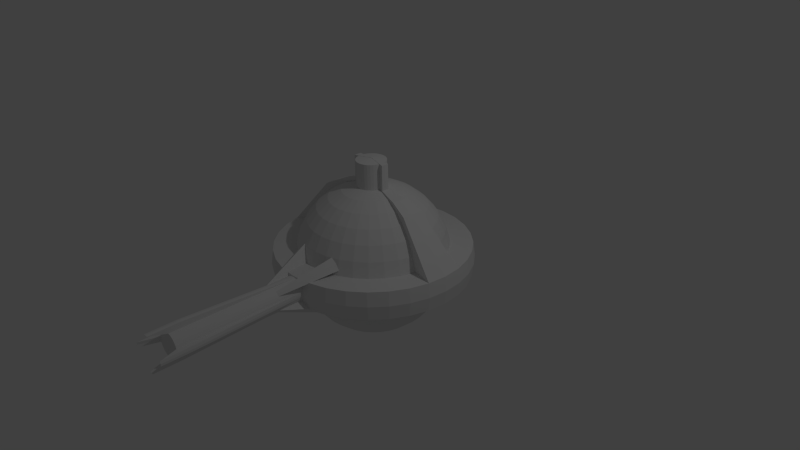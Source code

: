 # Source: ZakadualBasicCannon.blend  (saved by Blender 2.76.0; exported with 4.5.12 LTS)
import bpy
from mathutils import Matrix  # noqa: F401  (used for matrix-valued properties, if any)

bpy.ops.wm.read_factory_settings(use_empty=True)
scene = bpy.context.scene
scene.name = 'Scene'

# ---- collections
col_collection_1 = bpy.data.collections.new('Collection 1'); scene.collection.children.link(col_collection_1)

# ---- world
world_world = bpy.data.worlds.new('World'); scene.world = world_world
world_world.color = (0.05088, 0.05088, 0.05088)
world_world.use_sun_shadow = False
world_world.sun_shadow_jitter_overblur = 0.0
world_world.cycles.sampling_method = 'MANUAL'
world_world.cycles.sample_map_resolution = 256

# ---- cameras
cam_camera = bpy.data.cameras.new('Camera')
cam_camera.clip_end = 100.0
cam_camera.lens = 35.0
cam_camera.sensor_width = 32.0
cam_camera.sensor_height = 18.0
cam_camera.ortho_scale = 7.314
cam_camera.dof.focus_distance = 0.0
cam_camera.dof.aperture_fstop = 128.0

# ---- lights
light_lamp = bpy.data.lights.new('Lamp', 'POINT')
light_lamp.transmission_factor = 0.0
light_lamp.cutoff_distance = 30.0
light_lamp.energy = 100.0
light_lamp.shadow_buffer_clip_start = 1.001
light_lamp.shadow_soft_size = 0.1
light_lamp.shadow_maximum_resolution = 0.006
light_lamp.use_absolute_resolution = True
light_lamp.cycles.use_multiple_importance_sampling = False

# ---- meshes
me_sphere = bpy.data.meshes.new('Sphere')
me_sphere.from_pydata([(-0.1951, 0.0, 0.9808), (-0.3827, 0.0, 0.9239), (-0.5556, 0.0, 0.8315), (-0.7071, 0.0, 0.7071), (-0.8315, 0.0, 0.5556), (-0.9239, 0.0, 0.3827), (-0.9808, 0.0, 0.1951), (-0.9808, 0.0, -0.1951), (-0.9239, 0.0, -0.3827), (-0.8315, 0.0, -0.5556), (-0.7071, 0.0, -0.7071), (-0.5556, 0.0, -0.8315), (-0.3827, 0.0, -0.9239), (-0.1951, 0.0, -0.9808), (-0.1913, 0.03806, 0.9808), (-0.3753, 0.07466, 0.9239), (-0.5449, 0.1084, 0.8315), (-0.6935, 0.1379, 0.7071), (-0.8155, 0.1622, 0.5556), (-0.9061, 0.1802, 0.3827), (-0.9619, 0.1913, 0.1951), (-0.9619, 0.1913, -0.1951), (-0.9061, 0.1802, -0.3827), (-0.8155, 0.1622, -0.5556), (-0.6935, 0.1379, -0.7071), (-0.5449, 0.1084, -0.8315), (-0.3753, 0.07466, -0.9239), (-0.1913, 0.03806, -0.9808), (-0.1802, 0.07466, 0.9808), (-0.3536, 0.1464, 0.9239), (-0.5133, 0.2126, 0.8315), (-0.6533, 0.2706, 0.7071), (-0.7682, 0.3182, 0.5556), (-0.8536, 0.3536, 0.3827), (-0.9061, 0.3753, 0.1951), (-0.9061, 0.3753, -0.1951), (-0.8536, 0.3536, -0.3827), (-0.7682, 0.3182, -0.5556), (-0.6533, 0.2706, -0.7071), (-0.5133, 0.2126, -0.8315), (-0.3536, 0.1464, -0.9239), (-0.1802, 0.07466, -0.9808), (-0.1622, 0.1084, 0.9808), (-0.3182, 0.2126, 0.9239), (-0.4619, 0.3087, 0.8315), (-0.5879, 0.3928, 0.7071), (-0.6913, 0.4619, 0.5556), (-0.7682, 0.5133, 0.3827), (-0.8155, 0.5449, 0.1951), (-0.8155, 0.5449, -0.1951), (-0.7682, 0.5133, -0.3827), (-0.6913, 0.4619, -0.5556), (-0.5879, 0.3928, -0.7071), (-0.4619, 0.3087, -0.8315), (-0.3182, 0.2126, -0.9239), (-0.1622, 0.1084, -0.9808), (-0.1379, 0.1379, 0.9808), (-0.2706, 0.2706, 0.9239), (-0.3928, 0.3928, 0.8315), (-0.5, 0.5, 0.7071), (-0.5879, 0.5879, 0.5556), (-0.6533, 0.6533, 0.3827), (-0.6935, 0.6935, 0.1951), (-0.6935, 0.6935, -0.1951), (-0.6533, 0.6533, -0.3827), (-0.5879, 0.5879, -0.5556), (-0.5, 0.5, -0.7071), (-0.3928, 0.3928, -0.8315), (-0.2706, 0.2706, -0.9239), (-0.1379, 0.1379, -0.9808), (-0.1084, 0.1622, 0.9808), (-0.2126, 0.3182, 0.9239), (-0.3087, 0.4619, 0.8315), (-0.3928, 0.5879, 0.7071), (-0.4619, 0.6913, 0.5556), (-0.5133, 0.7682, 0.3827), (-0.5449, 0.8155, 0.1951), (-0.5449, 0.8155, -0.1951), (-0.5133, 0.7682, -0.3827), (-0.4619, 0.6913, -0.5556), (-0.3928, 0.5879, -0.7071), (-0.3087, 0.4619, -0.8315), (-0.2126, 0.3182, -0.9239), (-0.1084, 0.1622, -0.9808), (-0.07466, 0.1802, 0.9808), (-0.1464, 0.3536, 0.9239), (-0.2126, 0.5133, 0.8315), (-0.2706, 0.6533, 0.7071), (-0.3182, 0.7682, 0.5556), (-0.3536, 0.8536, 0.3827), (-0.3753, 0.9061, 0.1951), (-0.3753, 0.9061, -0.1951), (-0.3536, 0.8536, -0.3827), (-0.3182, 0.7682, -0.5556), (-0.2706, 0.6533, -0.7071), (-0.2126, 0.5133, -0.8315), (-0.1464, 0.3536, -0.9239), (-0.07466, 0.1802, -0.9808), (-0.03806, 0.1913, 0.9808), (-0.07466, 0.3753, 0.9239), (-0.1084, 0.5449, 0.8315), (-0.1379, 0.6935, 0.7071), (-0.1622, 0.8155, 0.5556), (-0.1802, 0.9061, 0.3827), (-0.1913, 0.9619, 0.1951), (-0.1913, 0.9619, -0.1951), (-0.1802, 0.9061, -0.3827), (-0.1622, 0.8155, -0.5556), (-0.1379, 0.6935, -0.7071), (-0.1084, 0.5449, -0.8315), (-0.07466, 0.3753, -0.9239), (-0.03806, 0.1913, -0.9808), (3.266e-07, 0.1951, 0.9808), (3.192e-07, 0.3827, 0.9239), (3.117e-07, 0.5556, 0.8315), (3.192e-07, 0.7071, 0.7071), (3.341e-07, 0.8315, 0.5556), (2.745e-07, 0.9239, 0.3827), (3.937e-07, 0.9808, 0.1951), (3.937e-07, 0.9808, -0.1951), (2.298e-07, 0.9239, -0.3827), (3.341e-07, 0.8315, -0.5556), (3.192e-07, 0.7071, -0.7071), (3.415e-07, 0.5556, -0.8315), (3.043e-07, 0.3827, -0.9239), (3.08e-07, 0.1951, -0.9808), (0.03806, 0.1913, 0.9808), (0.07466, 0.3753, 0.9239), (0.1084, 0.5449, 0.8315), (0.138, 0.6935, 0.7071), (0.1622, 0.8155, 0.5556), (0.1802, 0.9061, 0.3827), (0.1913, 0.9619, 0.1951), (0.1913, 0.9619, -0.1951), (0.1802, 0.9061, -0.3827), (0.1622, 0.8155, -0.5556), (0.138, 0.6935, -0.7071), (0.1084, 0.5449, -0.8315), (0.07466, 0.3753, -0.9239), (0.03806, 0.1913, -0.9808), (0.07466, 0.1802, 0.9808), (0.1464, 0.3536, 0.9239), (0.2126, 0.5133, 0.8315), (0.2706, 0.6533, 0.7071), (0.3182, 0.7682, 0.5556), (0.3536, 0.8536, 0.3827), (0.3753, 0.9061, 0.1951), (0.3753, 0.9061, -0.1951), (0.3536, 0.8536, -0.3827), (0.3182, 0.7682, -0.5556), (0.2706, 0.6533, -0.7071), (0.2126, 0.5133, -0.8315), (0.1464, 0.3536, -0.9239), (0.07466, 0.1802, -0.9808), (0.1084, 0.1622, 0.9808), (0.2126, 0.3182, 0.9239), (0.3087, 0.4619, 0.8315), (0.3928, 0.5879, 0.7071), (0.4619, 0.6913, 0.5556), (0.5133, 0.7682, 0.3827), (0.5449, 0.8155, 0.1951), (0.5449, 0.8155, -0.1951), (0.5133, 0.7682, -0.3827), (0.4619, 0.6913, -0.5556), (0.3928, 0.5879, -0.7071), (0.3087, 0.4619, -0.8315), (0.2126, 0.3182, -0.9239), (0.1084, 0.1622, -0.9808), (0.138, 0.1379, 0.9808), (0.2706, 0.2706, 0.9239), (0.3928, 0.3928, 0.8315), (0.5, 0.5, 0.7071), (0.5879, 0.5879, 0.5556), (0.6533, 0.6533, 0.3827), (0.6935, 0.6935, 0.1951), (0.6935, 0.6935, -0.1951), (0.6533, 0.6533, -0.3827), (0.5879, 0.5879, -0.5556), (0.5, 0.5, -0.7071), (0.3928, 0.3928, -0.8315), (0.2706, 0.2706, -0.9239), (0.138, 0.1379, -0.9808), (0.1622, 0.1084, 0.9808), (0.3182, 0.2126, 0.9239), (0.4619, 0.3087, 0.8315), (0.5879, 0.3928, 0.7071), (0.6913, 0.4619, 0.5556), (0.7682, 0.5133, 0.3827), (0.8155, 0.5449, 0.1951), (0.8155, 0.5449, -0.1951), (0.7682, 0.5133, -0.3827), (0.6913, 0.4619, -0.5556), (0.5879, 0.3928, -0.7071), (0.4619, 0.3087, -0.8315), (0.3182, 0.2126, -0.9239), (0.1622, 0.1084, -0.9808), (0.1802, 0.07466, 0.9808), (0.3536, 0.1464, 0.9239), (0.5133, 0.2126, 0.8315), (0.6533, 0.2706, 0.7071), (0.7682, 0.3182, 0.5556), (0.8536, 0.3536, 0.3827), (0.9061, 0.3753, 0.1951), (0.9061, 0.3753, -0.1951), (0.8536, 0.3536, -0.3827), (0.7682, 0.3182, -0.5556), (0.6533, 0.2706, -0.7071), (0.5133, 0.2126, -0.8315), (0.3536, 0.1464, -0.9239), (0.1802, 0.07466, -0.9808), (0.1913, 0.03806, 0.9808), (0.3753, 0.07466, 0.9239), (0.5449, 0.1084, 0.8315), (0.6935, 0.1379, 0.7071), (0.8155, 0.1622, 0.5556), (0.9061, 0.1802, 0.3827), (0.9619, 0.1913, 0.1951), (0.9619, 0.1913, -0.1951), (0.9061, 0.1802, -0.3827), (0.8155, 0.1622, -0.5556), (0.6935, 0.1379, -0.7071), (0.5449, 0.1084, -0.8315), (0.3753, 0.07466, -0.9239), (0.1913, 0.03806, -0.9808), (0.1951, -7.212e-09, 0.9808), (0.3827, 4.122e-08, 0.9239), (0.5556, 2.632e-08, 0.8315), (0.7071, -2.584e-08, 0.7071), (0.8315, -8.544e-08, 0.5556), (0.9239, 6.357e-08, 0.3827), (0.9808, -8.544e-08, 0.1951), (0.9808, -8.544e-08, -0.1951), (0.9239, 6.357e-08, -0.3827), (0.8315, -8.544e-08, -0.5556), (0.7071, -2.584e-08, -0.7071), (0.5556, -1.094e-08, -0.8315), (0.3827, 3.964e-09, -0.9239), (0.1951, 3.964e-09, -0.9808), (0.1913, -0.03806, 0.9808), (0.3753, -0.07466, 0.9239), (0.5449, -0.1084, 0.8315), (0.6935, -0.1379, 0.7071), (0.8155, -0.1622, 0.5556), (0.9061, -0.1802, 0.3827), (0.9619, -0.1913, 0.1951), (0.9619, -0.1913, -0.1951), (0.9061, -0.1802, -0.3827), (0.8155, -0.1622, -0.5556), (0.6935, -0.1379, -0.7071), (0.5449, -0.1084, -0.8315), (0.3753, -0.07466, -0.9239), (0.1913, -0.03806, -0.9808), (0.1802, -0.07466, 0.9808), (0.3536, -0.1464, 0.9239), (0.5133, -0.2126, 0.8315), (0.6533, -0.2706, 0.7071), (0.7682, -0.3182, 0.5556), (0.8536, -0.3536, 0.3827), (0.9061, -0.3753, 0.1951), (0.9061, -0.3753, -0.1951), (0.8536, -0.3536, -0.3827), (0.7682, -0.3182, -0.5556), (0.6533, -0.2706, -0.7071), (0.5133, -0.2126, -0.8315), (0.3536, -0.1464, -0.9239), (0.1802, -0.07466, -0.9808), (0.1622, -0.1084, 0.9808), (0.3182, -0.2126, 0.9239), (0.4619, -0.3087, 0.8315), (0.5879, -0.3928, 0.7071), (0.6913, -0.4619, 0.5556), (0.7682, -0.5133, 0.3827), (0.8155, -0.5449, 0.1951), (0.8155, -0.5449, -0.1951), (0.7682, -0.5133, -0.3827), (0.6913, -0.4619, -0.5556), (0.5879, -0.3928, -0.7071), (0.4619, -0.3087, -0.8315), (0.3182, -0.2126, -0.9239), (0.1622, -0.1084, -0.9808), (0.138, -0.1379, 0.9808), (0.2706, -0.2706, 0.9239), (0.3928, -0.3928, 0.8315), (0.5, -0.5, 0.7071), (0.5879, -0.5879, 0.5556), (0.6533, -0.6533, 0.3827), (0.6935, -0.6935, 0.1951), (0.6935, -0.6935, -0.1951), (0.6533, -0.6533, -0.3827), (0.5879, -0.5879, -0.5556), (0.5, -0.5, -0.7071), (0.3928, -0.3928, -0.8315), (0.2706, -0.2706, -0.9239), (0.1379, -0.1379, -0.9808), (0.1084, -0.1622, 0.9808), (0.2126, -0.3182, 0.9239), (0.3087, -0.4619, 0.8315), (0.3928, -0.5879, 0.7071), (0.4619, -0.6913, 0.5556), (0.5133, -0.7682, 0.3827), (0.5449, -0.8155, 0.1951), (0.5449, -0.8155, -0.1951), (0.5133, -0.7682, -0.3827), (0.4619, -0.6913, -0.5556), (0.3928, -0.5879, -0.7071), (0.3087, -0.4619, -0.8315), (0.2126, -0.3182, -0.9239), (0.1084, -0.1622, -0.9808), (3.258e-07, 0.0, -1.0), (0.07466, -0.1802, 0.9808), (0.1464, -0.3536, 0.9239), (0.2126, -0.5133, 0.8315), (0.2706, -0.6533, 0.7071), (0.3182, -0.7682, 0.5556), (0.3536, -0.8536, 0.3827), (0.3753, -0.9061, 0.1951), (0.3753, -0.9061, -0.1951), (0.3536, -0.8536, -0.3827), (0.3182, -0.7682, -0.5556), (0.2706, -0.6533, -0.7071), (0.2126, -0.5133, -0.8315), (0.1464, -0.3536, -0.9239), (0.07466, -0.1802, -0.9808), (0.03806, -0.1913, 0.9808), (0.07466, -0.3753, 0.9239), (0.1084, -0.5449, 0.8315), (0.1379, -0.6935, 0.7071), (0.1622, -0.8155, 0.5556), (0.1802, -0.9061, 0.3827), (0.1913, -0.9619, 0.1951), (0.1913, -0.9619, -0.1951), (0.1802, -0.9061, -0.3827), (0.1622, -0.8155, -0.5556), (0.1379, -0.6935, -0.7071), (0.1084, -0.5449, -0.8315), (0.07466, -0.3753, -0.9239), (0.03806, -0.1913, -0.9808), (3.117e-07, -0.1951, 0.9808), (2.819e-07, -0.3827, 0.9239), (2.819e-07, -0.5556, 0.8315), (1.851e-07, -0.7071, 0.7071), (1.404e-07, -0.8315, 0.5556), (3.192e-07, -0.9239, 0.3827), (9.567e-08, -0.9808, 0.1951), (9.567e-08, -0.9808, -0.1951), (3.192e-07, -0.9239, -0.3827), (1.404e-07, -0.8315, -0.5556), (1.851e-07, -0.7071, -0.7071), (2.596e-07, -0.5556, -0.8315), (2.521e-07, -0.3827, -0.9239), (3.155e-07, -0.1951, -0.9808), (-0.03806, -0.1913, 0.9808), (-0.07466, -0.3753, 0.9239), (-0.1084, -0.5449, 0.8315), (-0.1379, -0.6935, 0.7071), (-0.1622, -0.8155, 0.5556), (-0.1802, -0.9061, 0.3827), (-0.1913, -0.9619, 0.1951), (-0.1913, -0.9619, -0.1951), (-0.1802, -0.9061, -0.3827), (-0.1622, -0.8155, -0.5556), (-0.1379, -0.6935, -0.7071), (-0.1084, -0.5449, -0.8315), (-0.07466, -0.3753, -0.9239), (-0.03806, -0.1913, -0.9808), (-0.07466, -0.1802, 0.9808), (-0.1464, -0.3536, 0.9239), (-0.2126, -0.5133, 0.8315), (-0.2706, -0.6533, 0.7071), (-0.3182, -0.7682, 0.5556), (-0.3536, -0.8536, 0.3827), (-0.3753, -0.9061, 0.1951), (-0.3753, -0.9061, -0.1951), (-0.3536, -0.8536, -0.3827), (-0.3182, -0.7682, -0.5556), (-0.2706, -0.6533, -0.7071), (-0.2126, -0.5133, -0.8315), (-0.1464, -0.3536, -0.9239), (-0.07466, -0.1802, -0.9808), (-0.1084, -0.1622, 0.9808), (-0.2126, -0.3182, 0.9239), (-0.3087, -0.4619, 0.8315), (-0.3928, -0.5879, 0.7071), (-0.4619, -0.6913, 0.5556), (-0.5133, -0.7682, 0.3827), (-0.5449, -0.8155, 0.1951), (-0.5449, -0.8155, -0.1951), (-0.5133, -0.7682, -0.3827), (-0.4619, -0.6913, -0.5556), (-0.3928, -0.5879, -0.7071), (-0.3087, -0.4619, -0.8315), (-0.2126, -0.3182, -0.9239), (-0.1084, -0.1622, -0.9808), (-0.1379, -0.1379, 0.9808), (-0.2706, -0.2706, 0.9239), (-0.3928, -0.3928, 0.8315), (-0.5, -0.5, 0.7071), (-0.5879, -0.5879, 0.5556), (-0.6533, -0.6533, 0.3827), (-0.6935, -0.6935, 0.1951), (-0.6935, -0.6935, -0.1951), (-0.6533, -0.6533, -0.3827), (-0.5879, -0.5879, -0.5556), (-0.5, -0.5, -0.7071), (-0.3928, -0.3928, -0.8315), (-0.2706, -0.2706, -0.9239), (-0.1379, -0.1379, -0.9808), (-0.1622, -0.1084, 0.9808), (-0.3182, -0.2126, 0.9239), (-0.4619, -0.3087, 0.8315), (-0.5879, -0.3928, 0.7071), (-0.6913, -0.4619, 0.5556), (-0.7682, -0.5133, 0.3827), (-0.8155, -0.5449, 0.1951), (-0.8155, -0.5449, -0.1951), (-0.7682, -0.5133, -0.3827), (-0.6913, -0.4619, -0.5556), (-0.5879, -0.3928, -0.7071), (-0.4619, -0.3087, -0.8315), (-0.3182, -0.2126, -0.9239), (-0.1622, -0.1084, -0.9808), (2.48e-08, -1.247e-07, 1.0), (-0.1802, -0.07466, 0.9808), (-0.3536, -0.1464, 0.9239), (-0.5133, -0.2126, 0.8315), (-0.6533, -0.2706, 0.7071), (-0.7682, -0.3182, 0.5556), (-0.8536, -0.3536, 0.3827), (-0.9061, -0.3753, 0.1951), (-0.9061, -0.3753, -0.1951), (-0.8536, -0.3536, -0.3827), (-0.7682, -0.3182, -0.5556), (-0.6533, -0.2706, -0.7071), (-0.5133, -0.2126, -0.8315), (-0.3536, -0.1464, -0.9239), (-0.1802, -0.07466, -0.9808), (-0.1913, -0.03806, 0.9808), (-0.3753, -0.07466, 0.9239), (-0.5449, -0.1084, 0.8315), (-0.6935, -0.1379, 0.7071), (-0.8155, -0.1622, 0.5556), (-0.9061, -0.1802, 0.3827), (-0.9619, -0.1913, 0.1951), (-0.9619, -0.1913, -0.1951), (-0.9061, -0.1802, -0.3827), (-0.8155, -0.1622, -0.5556), (-0.6935, -0.1379, -0.7071), (-0.5449, -0.1084, -0.8315), (-0.3753, -0.07466, -0.9239), (-0.1913, -0.03806, -0.9808), (-1.274, -2.599e-08, 0.1864), (-1.299, -2.599e-08, 8.268e-08), (-1.274, -2.599e-08, -0.1864), (-1.25, 0.2486, 0.1864), (-1.274, 0.2534, 8.268e-08), (-1.25, 0.2486, -0.1864), (-1.177, 0.4876, 0.1864), (-1.2, 0.4971, 8.268e-08), (-1.177, 0.4876, -0.1864), (-1.059, 0.7078, 0.1864), (-1.08, 0.7217, 8.268e-08), (-1.059, 0.7078, -0.1864), (-0.9009, 0.9009, 0.1864), (-0.9185, 0.9185, 8.268e-08), (-0.9009, 0.9009, -0.1864), (-0.7078, 1.059, 0.1864), (-0.7217, 1.08, 8.268e-08), (-0.7078, 1.059, -0.1864), (-0.4876, 1.177, 0.1864), (-0.4971, 1.2, 8.268e-08), (-0.4876, 1.177, -0.1864), (-0.2486, 1.25, 0.1864), (-0.2534, 1.274, 8.268e-08), (-0.2486, 1.25, -0.1864), (3.784e-07, 1.274, 0.1864), (3.59e-07, 1.299, 8.268e-08), (3.784e-07, 1.274, -0.1864), (0.2486, 1.25, 0.1864), (0.2534, 1.274, 8.268e-08), (0.2486, 1.25, -0.1864), (0.4876, 1.177, 0.1864), (0.4971, 1.2, 8.268e-08), (0.4876, 1.177, -0.1864), (0.7078, 1.059, 0.1864), (0.7217, 1.08, 8.268e-08), (0.7078, 1.059, -0.1864), (0.9009, 0.9009, 0.1864), (0.9185, 0.9185, 8.268e-08), (0.9009, 0.9009, -0.1864), (1.059, 0.7078, 0.1864), (1.08, 0.7217, 8.268e-08), (1.059, 0.7078, -0.1864), (1.177, 0.4876, 0.1864), (1.2, 0.4971, 8.268e-08), (1.177, 0.4876, -0.1864), (1.25, 0.2486, 0.1864), (1.274, 0.2534, 8.268e-08), (1.25, 0.2486, -0.1864), (1.274, -1.37e-07, 0.1864), (1.299, -1.563e-07, 8.268e-08), (1.274, -1.37e-07, -0.1864), (1.25, -0.2486, 0.1864), (1.274, -0.2534, 8.268e-08), (1.25, -0.2486, -0.1864), (1.177, -0.4876, 0.1864), (1.2, -0.4971, 8.268e-08), (1.177, -0.4876, -0.1864), (1.059, -0.7078, 0.1864), (1.08, -0.7217, 8.268e-08), (1.059, -0.7078, -0.1864), (0.9009, -0.9009, 0.1864), (0.9185, -0.9185, 8.268e-08), (0.9009, -0.9009, -0.1864), (0.7078, -1.059, 0.1864), (0.7217, -1.08, 8.268e-08), (0.7078, -1.059, -0.1864), (0.4876, -1.177, 0.1864), (0.4971, -1.2, 8.268e-08), (0.4876, -1.177, -0.1864), (0.2486, -1.25, 0.1864), (0.2534, -1.274, 8.268e-08), (0.2486, -1.25, -0.1864), (-8.751e-09, -1.274, 0.1864), (4.932e-08, -1.299, 8.268e-08), (-8.751e-09, -1.274, -0.1864), (-0.2486, -1.25, 0.1864), (-0.2534, -1.274, 8.268e-08), (-0.2486, -1.25, -0.1864), (-0.4876, -1.177, 0.1864), (-0.4971, -1.2, 8.268e-08), (-0.4876, -1.177, -0.1864), (-0.7078, -1.059, 0.1864), (-0.7217, -1.08, 8.268e-08), (-0.7078, -1.059, -0.1864), (-0.9009, -0.9009, 0.1864), (-0.9185, -0.9185, 8.268e-08), (-0.9009, -0.9009, -0.1864), (-1.059, -0.7078, 0.1864), (-1.08, -0.7217, 8.268e-08), (-1.059, -0.7078, -0.1864), (-1.177, -0.4876, 0.1864), (-1.2, -0.4971, 8.268e-08), (-1.177, -0.4876, -0.1864), (-1.25, -0.2486, 0.1864), (-1.274, -0.2534, 8.268e-08), (-1.25, -0.2486, -0.1864), (7.378e-08, -1.261, -0.1632), (0.03308, -1.6, -0.1613), (0.03308, -1.261, -0.16), (0.06489, -1.6, -0.1517), (0.06489, -1.261, -0.1503), (0.0942, -1.6, -0.136), (0.0942, -1.261, -0.1346), (0.1199, -1.6, -0.1149), (0.1199, -1.261, -0.1136), (0.141, -1.601, -0.08923), (0.141, -1.261, -0.08787), (0.1566, -1.601, -0.05991), (0.1566, -1.262, -0.05856), (0.1663, -1.601, -0.02811), (0.1663, -1.262, -0.02675), (0.1696, -1.262, 0.006329), (0.1663, -1.601, 0.03805), (0.1663, -1.262, 0.03941), (0.1566, -1.601, 0.06986), (0.1566, -1.262, 0.07121), (0.141, -1.601, 0.09917), (0.141, -1.262, 0.1005), (0.1199, -1.601, 0.1249), (0.1199, -1.262, 0.1262), (0.0942, -1.602, 0.1459), (0.0942, -1.262, 0.1473), (0.06489, -1.602, 0.1616), (0.06489, -1.262, 0.163), (0.03308, -1.602, 0.1713), (0.03308, -1.263, 0.1726), (1.853e-08, -1.263, 0.1759), (-0.03308, -1.602, 0.1713), (-0.03308, -1.263, 0.1726), (-0.06489, -1.602, 0.1616), (-0.06489, -1.262, 0.163), (-0.0942, -1.602, 0.1459), (-0.0942, -1.262, 0.1473), (-0.1199, -1.601, 0.1249), (-0.1199, -1.262, 0.1262), (-0.141, -1.601, 0.09917), (-0.141, -1.262, 0.1005), (-0.1566, -1.601, 0.06986), (-0.1566, -1.262, 0.07121), (-0.1663, -1.601, 0.03805), (-0.1663, -1.262, 0.03941), (-0.1696, -1.262, 0.006328), (-0.1663, -1.601, -0.02811), (-0.1663, -1.262, -0.02675), (-0.1566, -1.601, -0.05991), (-0.1566, -1.262, -0.05856), (-0.141, -1.601, -0.08923), (-0.141, -1.261, -0.08787), (-0.1199, -1.6, -0.1149), (-0.1199, -1.261, -0.1136), (-0.0942, -1.6, -0.136), (-0.0942, -1.261, -0.1346), (-0.06489, -1.6, -0.1517), (-0.06489, -1.261, -0.1503), (-0.03308, -1.6, -0.1613), (-0.03308, -1.261, -0.16), (7.523e-08, -2.964, -0.1675), (0.03308, -2.964, -0.1643), (0.06489, -2.964, -0.1546), (0.0942, -2.964, -0.1389), (0.1199, -2.964, -0.1179), (0.141, -2.964, -0.09216), (0.1566, -2.964, -0.06285), (0.1663, -2.964, -0.03104), (0.1696, -2.965, 0.00204), (0.1663, -2.965, 0.03512), (0.1566, -2.965, 0.06692), (0.141, -2.965, 0.09624), (0.1199, -2.965, 0.1219), (0.0942, -2.965, 0.143), (0.06489, -2.965, 0.1587), (0.03308, -2.965, 0.1683), (1.998e-08, -2.965, 0.1716), (-0.03308, -2.965, 0.1683), (-0.06489, -2.965, 0.1587), (-0.0942, -2.965, 0.143), (-0.1199, -2.965, 0.1219), (-0.141, -2.965, 0.09624), (-0.1566, -2.965, 0.06692), (-0.1663, -2.965, 0.03512), (-0.1696, -2.965, 0.002039), (-0.1663, -2.964, -0.03104), (-0.1566, -2.964, -0.06285), (-0.141, -2.964, -0.09216), (-0.1199, -2.964, -0.1179), (-0.0942, -2.964, -0.1389), (-0.06489, -2.964, -0.1546), (-0.03308, -2.964, -0.1643), (-0.5506, 0.1095, 0.8231), (-0.5614, 9.551e-09, 0.8231), (-0.7292, -5.322e-09, 0.8182), (-0.7152, 0.1423, 0.8182), (0.5614, -3.935e-08, 0.8231), (0.5506, 0.1095, 0.8231), (0.5506, -0.1095, 0.8231), (-0.5506, -0.1095, 0.8231), (-0.7152, -0.1423, 0.8182), (0.7292, -6.885e-08, 0.8182), (0.7152, -0.1423, 0.8182), (0.7152, 0.1423, 0.8182), (-0.3764, 0.07488, 0.9251), (-0.3838, 4.166e-09, 0.9251), (-0.4986, -6.002e-09, 0.9217), (-0.489, 0.09727, 0.9217), (0.3838, -2.927e-08, 0.9251), (0.3764, 0.07488, 0.9251), (0.3764, -0.07488, 0.9251), (-0.3764, -0.07488, 0.9251), (-0.489, -0.09727, 0.9217), (0.4986, -4.944e-08, 0.9217), (0.489, -0.09727, 0.9217), (0.489, 0.09727, 0.9217), (-0.192, 0.03819, 0.9815), (-0.1958, 3.953e-09, 0.9815), (-0.2543, -1.233e-09, 0.9797), (-0.2494, 0.04961, 0.9797), (0.1958, -1.31e-08, 0.9815), (0.192, 0.03819, 0.9815), (0.192, -0.03819, 0.9815), (-0.192, -0.03819, 0.9815), (-0.2494, -0.04961, 0.9797), (0.2543, -2.339e-08, 0.9797), (0.2494, -0.04961, 0.9797), (0.2494, 0.04961, 0.9797), (-0.0221, 0.004396, 0.9989), (-0.02253, 7.597e-09, 0.9989), (-0.02927, 7.001e-09, 0.9987), (-0.02871, 0.00571, 0.9987), (0.02253, 5.635e-09, 0.9989), (0.0221, 0.004396, 0.9989), (0.0221, -0.004396, 0.9989), (-0.0221, -0.004396, 0.9989), (-0.02871, -0.00571, 0.9987), (0.02927, 4.451e-09, 0.9987), (0.02871, -0.00571, 0.9987), (0.02871, 0.00571, 0.9987), (-0.0009395, 0.0001869, 1.0), (-0.0009579, 7.971e-09, 1.0), (-0.001244, 7.945e-09, 1.0), (-0.00122, 0.0002428, 1.0), (0.0009583, 7.887e-09, 1.0), (0.0009399, 0.0001869, 1.0), (0.0009399, -0.0001869, 1.0), (-0.0009395, -0.0001869, 1.0), (-0.00122, -0.0002428, 1.0), (0.001245, 7.837e-09, 1.0), (0.001221, -0.0002428, 1.0), (0.001221, 0.0002428, 1.0), (-0.1913, 0.03806, 1.314), (-0.1802, 0.07466, 1.314), (-0.1622, 0.1084, 1.314), (-0.1379, 0.1379, 1.314), (-0.1084, 0.1622, 1.314), (-0.07466, 0.1802, 1.314), (-0.03806, 0.1913, 1.314), (3.246e-07, 0.1951, 1.314), (0.03806, 0.1913, 1.314), (0.07466, 0.1802, 1.314), (0.1084, 0.1622, 1.314), (0.138, 0.1379, 1.314), (0.1622, 0.1084, 1.314), (0.1802, 0.07466, 1.314), (0.1913, 0.03806, 1.314), (0.1802, -0.07466, 1.314), (0.1913, -0.03806, 1.314), (0.1622, -0.1084, 1.314), (0.138, -0.1379, 1.314), (0.1084, -0.1622, 1.314), (0.07466, -0.1802, 1.314), (0.03806, -0.1913, 1.314), (3.097e-07, -0.1951, 1.314), (-0.03806, -0.1913, 1.314), (-0.07466, -0.1802, 1.314), (-0.1084, -0.1622, 1.314), (-0.1379, -0.1379, 1.314), (-0.1622, -0.1084, 1.314), (2.278e-08, -1.274e-07, 1.333), (-0.1802, -0.07466, 1.314), (-0.1913, -0.03806, 1.314), (-0.02871, 0.00571, 1.332), (-0.2494, 0.04961, 1.313), (-0.2543, -3.955e-09, 1.313), (-0.02927, 4.278e-09, 1.332), (0.2543, -2.611e-08, 1.313), (0.2494, 0.04961, 1.313), (0.2494, -0.04961, 1.313), (-0.2494, -0.04961, 1.313), (0.02927, 1.729e-09, 1.332), (0.02871, 0.00571, 1.332), (0.02871, -0.00571, 1.332), (-0.02871, -0.00571, 1.332), (7.378e-08, -2.905, -0.2386), (0.03308, -2.905, -0.2339), (0.03308, -2.83, -0.232), (7.378e-08, -2.83, -0.2367), (0.2464, -2.799, -0.02675), (0.2464, -2.88, -0.02811), (0.2513, -2.88, 0.00497), (0.2513, -2.799, 0.006329), (0.2464, -2.88, 0.03805), (0.2464, -2.799, 0.03941), (0.03308, -2.83, 0.2463), (0.03308, -2.905, 0.2443), (1.853e-08, -2.905, 0.249), (1.853e-08, -2.83, 0.251), (-0.03308, -2.905, 0.2443), (-0.03308, -2.83, 0.2463), (-0.2464, -2.799, 0.03941), (-0.2464, -2.88, 0.03805), (-0.2513, -2.88, 0.00497), (-0.2513, -2.799, 0.006328), (-0.2464, -2.88, -0.02811), (-0.2464, -2.799, -0.02675), (-0.03308, -2.83, -0.232), (-0.03308, -2.905, -0.2339), (7.523e-08, -3.207, -0.2428), (0.03308, -3.207, -0.2382), (0.2464, -3.206, -0.03104), (0.2513, -3.206, 0.00204), (0.2464, -3.206, 0.03512), (0.03308, -3.208, 0.2401), (1.998e-08, -3.208, 0.2448), (-0.03308, -3.208, 0.2401), (-0.2464, -3.206, 0.03512), (-0.2513, -3.206, 0.002039), (-0.2464, -3.206, -0.03104), (-0.03308, -3.207, -0.2382), (0.401, 0.1394, 0.2755), (0.401, -0.8252, 0.2717), (0.341, -0.8255, 0.3448), (0.341, 0.1391, 0.3486), (0.268, -0.8258, 0.4047), (0.268, 0.1389, 0.4086), (-0.401, 0.1415, -0.2604), (-0.401, -0.8231, -0.2642), (-0.341, -0.8228, -0.3373), (-0.341, 0.1418, -0.3335), (-0.268, -0.8225, -0.3973), (-0.268, 0.1421, -0.3934), (0.259, 0.07025, -0.3801), (0.259, -0.862, -0.3838), (0.3296, -0.8622, -0.3258), (0.3296, 0.07002, -0.3221), (0.3876, -0.8625, -0.2552), (0.3876, 0.06973, -0.2514), (-0.259, 0.06714, 0.3951), (-0.259, -0.8651, 0.3914), (-0.3296, -0.8649, 0.3334), (-0.3296, 0.06738, 0.3371), (-0.3876, -0.8646, 0.2627), (-0.3876, 0.06766, 0.2665)], [], [(8, 7, 21, 22), (2, 1, 15, 16), (9, 8, 22, 23), (3, 2, 16, 17), (10, 9, 23, 24), (4, 3, 17, 18), (11, 10, 24, 25), (5, 4, 18, 19), (12, 11, 25, 26), (6, 5, 19, 20), (13, 12, 26, 27), (105, 91, 470, 473), (244, 258, 504, 501), (1, 0, 14, 15), (343, 357, 525, 522), (15, 14, 28, 29), (22, 21, 35, 36), (16, 15, 29, 30), (23, 22, 36, 37), (17, 16, 30, 31), (24, 23, 37, 38), (18, 17, 31, 32), (25, 24, 38, 39), (19, 18, 32, 33), (26, 25, 39, 40), (20, 19, 33, 34), (27, 26, 40, 41), (330, 316, 518, 521), (39, 38, 52, 53), (33, 32, 46, 47), (40, 39, 53, 54), (34, 33, 47, 48), (41, 40, 54, 55), (174, 188, 489, 486), (244, 501, 648, 644), (29, 28, 42, 43), (36, 35, 49, 50), (30, 29, 43, 44), (37, 36, 50, 51), (31, 30, 44, 45), (38, 37, 51, 52), (32, 31, 45, 46), (43, 42, 56, 57), (50, 49, 63, 64), (44, 43, 57, 58), (51, 50, 64, 65), (45, 44, 58, 59), (52, 51, 65, 66), (46, 45, 59, 60), (53, 52, 66, 67), (47, 46, 60, 61), (54, 53, 67, 68), (48, 47, 61, 62), (55, 54, 68, 69), (48, 62, 462, 459), (203, 189, 491, 494), (61, 60, 74, 75), (68, 67, 81, 82), (62, 61, 75, 76), (69, 68, 82, 83), (7, 443, 545, 452), (372, 358, 527, 530), (57, 56, 70, 71), (64, 63, 77, 78), (58, 57, 71, 72), (65, 64, 78, 79), (59, 58, 72, 73), (66, 65, 79, 80), (60, 59, 73, 74), (67, 66, 80, 81), (78, 77, 91, 92), (72, 71, 85, 86), (79, 78, 92, 93), (73, 72, 86, 87), (80, 79, 93, 94), (74, 73, 87, 88), (81, 80, 94, 95), (75, 74, 88, 89), (82, 81, 95, 96), (76, 75, 89, 90), (83, 82, 96, 97), (245, 231, 500, 503), (77, 63, 464, 467), (71, 70, 84, 85), (96, 95, 109, 110), (90, 89, 103, 104), (97, 96, 110, 111), (90, 104, 471, 468), (315, 329, 519, 516), (85, 84, 98, 99), (92, 91, 105, 106), (86, 85, 99, 100), (93, 92, 106, 107), (87, 86, 100, 101), (94, 93, 107, 108), (88, 87, 101, 102), (95, 94, 108, 109), (89, 88, 102, 103), (107, 106, 120, 121), (101, 100, 114, 115), (108, 107, 121, 122), (102, 101, 115, 116), (109, 108, 122, 123), (103, 102, 116, 117), (110, 109, 123, 124), (104, 103, 117, 118), (111, 110, 124, 125), (301, 287, 512, 515), (344, 330, 521, 524), (99, 98, 112, 113), (106, 105, 119, 120), (100, 99, 113, 114), (125, 124, 138, 139), (188, 202, 492, 489), (20, 34, 456, 453), (113, 112, 126, 127), (120, 119, 133, 134), (114, 113, 127, 128), (121, 120, 134, 135), (115, 114, 128, 129), (122, 121, 135, 136), (116, 115, 129, 130), (123, 122, 136, 137), (117, 116, 130, 131), (124, 123, 137, 138), (118, 117, 131, 132), (129, 128, 142, 143), (136, 135, 149, 150), (130, 129, 143, 144), (137, 136, 150, 151), (131, 130, 144, 145), (138, 137, 151, 152), (132, 131, 145, 146), (139, 138, 152, 153), (498, 495, 649, 647), (175, 161, 485, 488), (127, 126, 140, 141), (134, 133, 147, 148), (128, 127, 141, 142), (135, 134, 148, 149), (413, 428, 540, 537), (62, 76, 465, 462), (141, 140, 154, 155), (148, 147, 161, 162), (142, 141, 155, 156), (149, 148, 162, 163), (143, 142, 156, 157), (150, 149, 163, 164), (144, 143, 157, 158), (151, 150, 164, 165), (145, 144, 158, 159), (152, 151, 165, 166), (146, 145, 159, 160), (153, 152, 166, 167), (164, 163, 177, 178), (158, 157, 171, 172), (165, 164, 178, 179), (159, 158, 172, 173), (166, 165, 179, 180), (160, 159, 173, 174), (167, 166, 180, 181), (91, 77, 467, 470), (49, 35, 458, 461), (155, 154, 168, 169), (162, 161, 175, 176), (156, 155, 169, 170), (163, 162, 176, 177), (157, 156, 170, 171), (443, 429, 542, 545), (169, 168, 182, 183), (176, 175, 189, 190), (170, 169, 183, 184), (177, 176, 190, 191), (171, 170, 184, 185), (178, 177, 191, 192), (172, 171, 185, 186), (179, 178, 192, 193), (173, 172, 186, 187), (180, 179, 193, 194), (174, 173, 187, 188), (181, 180, 194, 195), (329, 343, 522, 519), (186, 185, 199, 200), (193, 192, 206, 207), (187, 186, 200, 201), (194, 193, 207, 208), (188, 187, 201, 202), (195, 194, 208, 209), (286, 300, 513, 510), (217, 203, 494, 497), (183, 182, 196, 197), (190, 189, 203, 204), (184, 183, 197, 198), (191, 190, 204, 205), (185, 184, 198, 199), (192, 191, 205, 206), (316, 301, 515, 518), (197, 196, 210, 211), (204, 203, 217, 218), (198, 197, 211, 212), (205, 204, 218, 219), (199, 198, 212, 213), (206, 205, 219, 220), (200, 199, 213, 214), (207, 206, 220, 221), (201, 200, 214, 215), (208, 207, 221, 222), (202, 201, 215, 216), (209, 208, 222, 223), (273, 259, 506, 509), (221, 220, 234, 235), (215, 214, 228, 229), (222, 221, 235, 236), (216, 215, 229, 230), (223, 222, 236, 237), (160, 174, 486, 483), (63, 49, 461, 464), (211, 210, 224, 225), (218, 217, 231, 232), (212, 211, 225, 226), (219, 218, 232, 233), (213, 212, 226, 227), (220, 219, 233, 234), (214, 213, 227, 228), (232, 231, 245, 246), (226, 225, 239, 240), (233, 232, 246, 247), (227, 226, 240, 241), (234, 233, 247, 248), (228, 227, 241, 242), (235, 234, 248, 249), (229, 228, 242, 243), (236, 235, 249, 250), (230, 229, 243, 244), (237, 236, 250, 251), (147, 133, 479, 482), (230, 244, 644, 642), (225, 224, 238, 239), (250, 249, 263, 264), (244, 243, 257, 258), (251, 250, 264, 265), (34, 48, 459, 456), (300, 315, 516, 513), (239, 238, 252, 253), (246, 245, 259, 260), (240, 239, 253, 254), (247, 246, 260, 261), (241, 240, 254, 255), (248, 247, 261, 262), (242, 241, 255, 256), (249, 248, 262, 263), (243, 242, 256, 257), (254, 253, 267, 268), (261, 260, 274, 275), (255, 254, 268, 269), (262, 261, 275, 276), (256, 255, 269, 270), (263, 262, 276, 277), (257, 256, 270, 271), (264, 263, 277, 278), (258, 257, 271, 272), (265, 264, 278, 279), (385, 399, 534, 531), (189, 175, 488, 491), (253, 252, 266, 267), (260, 259, 273, 274), (272, 271, 285, 286), (279, 278, 292, 293), (428, 442, 543, 540), (414, 400, 536, 539), (267, 266, 280, 281), (274, 273, 287, 288), (268, 267, 281, 282), (275, 274, 288, 289), (269, 268, 282, 283), (276, 275, 289, 290), (270, 269, 283, 284), (277, 276, 290, 291), (271, 270, 284, 285), (278, 277, 291, 292), (289, 288, 302, 303), (283, 282, 296, 297), (290, 289, 303, 304), (284, 283, 297, 298), (291, 290, 304, 305), (285, 284, 298, 299), (292, 291, 305, 306), (286, 285, 299, 300), (293, 292, 306, 307), (258, 272, 507, 504), (132, 146, 480, 477), (281, 280, 294, 295), (288, 287, 301, 302), (282, 281, 295, 296), (307, 306, 321, 322), (287, 273, 509, 512), (119, 105, 473, 476), (295, 294, 309, 310), (302, 301, 316, 317), (296, 295, 310, 311), (303, 302, 317, 318), (297, 296, 311, 312), (304, 303, 318, 319), (298, 297, 312, 313), (305, 304, 319, 320), (299, 298, 313, 314), (306, 305, 320, 321), (300, 299, 314, 315), (312, 311, 325, 326), (319, 318, 332, 333), (313, 312, 326, 327), (320, 319, 333, 334), (314, 313, 327, 328), (321, 320, 334, 335), (315, 314, 328, 329), (322, 321, 335, 336), (357, 371, 528, 525), (161, 147, 482, 485), (310, 309, 323, 324), (317, 316, 330, 331), (311, 310, 324, 325), (318, 317, 331, 332), (429, 414, 539, 542), (399, 413, 537, 534), (324, 323, 337, 338), (331, 330, 344, 345), (325, 324, 338, 339), (332, 331, 345, 346), (326, 325, 339, 340), (333, 332, 346, 347), (327, 326, 340, 341), (334, 333, 347, 348), (328, 327, 341, 342), (335, 334, 348, 349), (329, 328, 342, 343), (336, 335, 349, 350), (347, 346, 360, 361), (341, 340, 354, 355), (348, 347, 361, 362), (342, 341, 355, 356), (349, 348, 362, 363), (343, 342, 356, 357), (350, 349, 363, 364), (386, 372, 530, 533), (450, 543, 646, 640), (338, 337, 351, 352), (345, 344, 358, 359), (339, 338, 352, 353), (346, 345, 359, 360), (340, 339, 353, 354), (35, 21, 455, 458), (352, 351, 365, 366), (359, 358, 372, 373), (353, 352, 366, 367), (360, 359, 373, 374), (354, 353, 367, 368), (361, 360, 374, 375), (355, 354, 368, 369), (362, 361, 375, 376), (356, 355, 369, 370), (363, 362, 376, 377), (357, 356, 370, 371), (364, 363, 377, 378), (146, 160, 483, 480), (376, 375, 389, 390), (370, 369, 383, 384), (377, 376, 390, 391), (371, 370, 384, 385), (378, 377, 391, 392), (104, 118, 474, 471), (259, 245, 503, 506), (366, 365, 379, 380), (373, 372, 386, 387), (367, 366, 380, 381), (374, 373, 387, 388), (368, 367, 381, 382), (375, 374, 388, 389), (369, 368, 382, 383), (380, 379, 393, 394), (387, 386, 400, 401), (381, 380, 394, 395), (388, 387, 401, 402), (382, 381, 395, 396), (389, 388, 402, 403), (383, 382, 396, 397), (390, 389, 403, 404), (384, 383, 397, 398), (391, 390, 404, 405), (385, 384, 398, 399), (392, 391, 405, 406), (133, 119, 476, 479), (21, 7, 452, 455), (398, 397, 411, 412), (405, 404, 418, 419), (399, 398, 412, 413), (406, 405, 419, 420), (400, 386, 533, 536), (272, 286, 510, 507), (394, 393, 407, 408), (401, 400, 414, 415), (395, 394, 408, 409), (402, 401, 415, 416), (396, 395, 409, 410), (403, 402, 416, 417), (397, 396, 410, 411), (404, 403, 417, 418), (415, 414, 429, 430), (409, 408, 423, 424), (416, 415, 430, 431), (410, 409, 424, 425), (417, 416, 431, 432), (411, 410, 425, 426), (418, 417, 432, 433), (412, 411, 426, 427), (419, 418, 433, 434), (413, 412, 427, 428), (420, 419, 434, 435), (358, 344, 524, 527), (371, 385, 531, 528), (408, 407, 422, 423), (434, 433, 447, 448), (428, 427, 441, 442), (435, 434, 448, 449), (202, 216, 495, 492), (118, 132, 477, 474), (423, 422, 436, 437), (430, 429, 443, 444), (424, 423, 437, 438), (431, 430, 444, 445), (425, 424, 438, 439), (432, 431, 445, 446), (426, 425, 439, 440), (433, 432, 446, 447), (427, 426, 440, 441), (0, 421, 14), (308, 13, 27), (182, 168, 709, 710), (308, 27, 41), (422, 407, 725, 727), (308, 41, 55), (379, 365, 722, 723), (308, 55, 69), (676, 677, 729, 732), (308, 69, 83), (266, 252, 713, 715), (308, 83, 97), (670, 682, 740, 736), (308, 97, 111), (126, 112, 705, 706), (308, 111, 125), (309, 294, 717, 718), (308, 125, 139), (196, 182, 710, 711), (308, 139, 153), (154, 140, 707, 708), (308, 153, 167), (84, 70, 702, 703), (308, 167, 181), (351, 337, 720, 721), (308, 181, 195), (238, 421, 726, 714), (308, 195, 209), (421, 436, 728, 726), (308, 209, 223), (210, 421, 224), (308, 223, 237), (224, 421, 238), (308, 237, 251), (673, 685, 738, 734), (308, 251, 265), (393, 379, 723, 724), (308, 265, 279), (168, 154, 708, 709), (308, 279, 293), (210, 196, 711, 712), (308, 293, 307), (436, 422, 727, 728), (308, 307, 322), (323, 309, 718, 719), (308, 322, 336), (280, 266, 715, 716), (308, 336, 350), (42, 28, 699, 700), (308, 350, 364), (308, 364, 378), (112, 98, 704, 705), (365, 351, 721, 722), (308, 378, 392), (677, 665, 730, 729), (308, 392, 406), (421, 210, 712, 726), (308, 406, 420), (684, 672, 735, 739), (308, 420, 435), (664, 670, 736, 731), (308, 435, 449), (438, 437, 1, 2), (445, 444, 8, 9), (439, 438, 2, 3), (446, 445, 9, 10), (440, 439, 3, 4), (447, 446, 10, 11), (441, 440, 4, 5), (448, 447, 11, 12), (442, 441, 5, 6), (449, 448, 12, 13), (76, 90, 468, 465), (436, 421, 0), (308, 449, 13), (231, 217, 497, 500), (437, 436, 0, 1), (444, 443, 7, 8), (451, 450, 453, 454), (452, 451, 454, 455), (455, 454, 457, 458), (454, 453, 456, 457), (457, 456, 459, 460), (458, 457, 460, 461), (460, 459, 462, 463), (461, 460, 463, 464), (463, 462, 465, 466), (464, 463, 466, 467), (466, 465, 468, 469), (467, 466, 469, 470), (469, 468, 471, 472), (470, 469, 472, 473), (472, 471, 474, 475), (473, 472, 475, 476), (475, 474, 477, 478), (476, 475, 478, 479), (478, 477, 480, 481), (479, 478, 481, 482), (481, 480, 483, 484), (482, 481, 484, 485), (484, 483, 486, 487), (485, 484, 487, 488), (488, 487, 490, 491), (487, 486, 489, 490), (490, 489, 492, 493), (491, 490, 493, 494), (494, 493, 496, 497), (493, 492, 495, 496), (496, 495, 498, 499), (497, 496, 499, 500), (499, 498, 501, 502), (500, 499, 502, 503), (502, 501, 504, 505), (503, 502, 505, 506), (505, 504, 507, 508), (506, 505, 508, 509), (508, 507, 510, 511), (509, 508, 511, 512), (511, 510, 513, 514), (512, 511, 514, 515), (514, 513, 516, 517), (515, 514, 517, 518), (517, 516, 519, 520), (518, 517, 520, 521), (520, 519, 522, 523), (521, 520, 523, 524), (523, 522, 525, 526), (524, 523, 526, 527), (527, 526, 529, 530), (526, 525, 528, 529), (529, 528, 531, 532), (530, 529, 532, 533), (532, 531, 534, 535), (533, 532, 535, 536), (535, 534, 537, 538), (536, 535, 538, 539), (538, 537, 540, 541), (539, 538, 541, 542), (541, 540, 543, 544), (542, 541, 544, 545), (544, 543, 450, 451), (545, 544, 451, 452), (578, 577, 755, 756), (547, 548, 550, 549), (549, 550, 552, 551), (582, 584, 798, 795), (552, 554, 792, 789), (555, 556, 558, 557), (557, 558, 560, 559), (615, 614, 768, 769), (576, 578, 756, 754), (562, 563, 565, 564), (564, 565, 567, 566), (567, 569, 780, 777), (599, 601, 788, 786), (570, 571, 573, 572), (572, 573, 575, 574), (560, 561, 748, 745), (592, 631, 775, 761), (577, 578, 580, 579), (579, 580, 582, 581), (584, 586, 800, 798), (554, 556, 794, 792), (585, 586, 588, 587), (587, 588, 590, 589), (614, 613, 767, 768), (621, 574, 752, 770), (592, 593, 595, 594), (594, 595, 597, 596), (569, 571, 782, 780), (598, 596, 784, 785), (600, 601, 603, 602), (548, 546, 605, 603, 601, 599, 597, 595, 593, 591, 590, 588, 586, 584, 582, 580, 578, 576, 575, 573, 571, 569, 567, 565, 563, 561, 560, 558, 556, 554, 552, 550), (593, 592, 761, 762), (602, 603, 605, 604), (577, 623, 772, 755), (606, 607, 608, 609, 610, 611, 612, 613, 614, 615, 616, 617, 618, 619, 620, 621, 622, 623, 624, 625, 626, 627, 628, 629, 630, 631, 632, 633, 634, 635, 636, 637), (559, 560, 745, 746), (549, 551, 609, 608), (566, 568, 618, 617), (583, 585, 627, 626), (600, 602, 636, 635), (591, 593, 762, 760), (613, 559, 746, 767), (592, 594, 632, 631), (551, 553, 610, 609), (568, 570, 619, 618), (585, 587, 628, 627), (602, 604, 637, 636), (575, 576, 754, 751), (577, 579, 624, 623), (594, 596, 633, 632), (553, 555, 611, 610), (570, 572, 620, 619), (587, 589, 629, 628), (547, 607, 766, 742), (606, 637, 776, 765), (562, 564, 616, 615), (579, 581, 625, 624), (596, 598, 634, 633), (555, 557, 612, 611), (572, 574, 621, 620), (629, 589, 758, 773), (547, 549, 608, 607), (564, 566, 617, 616), (581, 583, 626, 625), (598, 600, 635, 634), (557, 559, 613, 612), (649, 643, 655, 661), (647, 649, 661, 659), (642, 644, 656, 654), (644, 648, 660, 656), (453, 450, 640, 641), (442, 6, 639, 645), (216, 230, 642, 643), (6, 20, 638, 639), (543, 442, 645, 646), (501, 498, 647, 648), (495, 216, 643, 649), (20, 453, 641, 638), (659, 661, 673, 671), (654, 656, 668, 666), (656, 660, 672, 668), (651, 650, 662, 663), (646, 645, 657, 658), (648, 647, 659, 660), (638, 641, 653, 650), (645, 639, 651, 657), (640, 646, 658, 652), (643, 642, 654, 655), (641, 640, 652, 653), (639, 638, 650, 651), (666, 668, 680, 678), (668, 672, 684, 680), (663, 662, 674, 675), (14, 421, 726, 698), (661, 655, 667, 673), (658, 657, 669, 670), (660, 659, 671, 672), (650, 653, 665, 662), (657, 651, 663, 669), (652, 658, 670, 664), (655, 654, 666, 667), (653, 652, 664, 665), (680, 684, 696, 692), (675, 674, 686, 687), (677, 676, 688, 689), (679, 678, 690, 691), (70, 56, 701, 702), (673, 667, 679, 685), (670, 669, 681, 682), (140, 126, 706, 707), (662, 665, 677, 674), (669, 663, 675, 681), (672, 671, 733, 735), (667, 666, 678, 679), (691, 690, 695, 697), (693, 687, 688, 694), (687, 686, 689, 688), (690, 692, 696, 695), (678, 680, 692, 690), (683, 685, 697, 695), (685, 679, 691, 697), (682, 681, 693, 694), (684, 683, 695, 696), (674, 677, 689, 686), (681, 675, 687, 693), (676, 682, 694, 688), (698, 726, 699), (699, 726, 700), (700, 726, 701), (701, 726, 702), (702, 726, 703), (703, 726, 704), (704, 726, 705), (705, 726, 706), (706, 726, 707), (707, 726, 708), (708, 726, 709), (709, 726, 710), (710, 726, 711), (711, 726, 712), (714, 726, 713), (713, 726, 715), (715, 726, 716), (716, 726, 717), (717, 726, 718), (718, 726, 719), (719, 726, 720), (720, 726, 721), (721, 726, 722), (722, 726, 723), (723, 726, 724), (724, 726, 725), (725, 726, 727), (727, 726, 728), (730, 731, 732, 729), (733, 734, 738, 737), (735, 733, 737, 739), (731, 736, 740, 732), (56, 42, 700, 701), (337, 323, 719, 720), (685, 683, 737, 738), (683, 684, 739, 737), (98, 84, 703, 704), (665, 664, 731, 730), (682, 676, 732, 740), (28, 14, 698, 699), (407, 393, 724, 725), (671, 673, 734, 733), (252, 238, 714, 713), (294, 280, 716, 717), (741, 744, 743, 742), (746, 745, 748, 747), (747, 748, 750, 749), (752, 751, 754, 753), (753, 754, 756, 755), (758, 757, 760, 759), (759, 760, 762, 761), (764, 763, 744, 741), (752, 753, 771, 770), (759, 761, 775, 774), (746, 747, 768, 767), (753, 755, 772, 771), (747, 749, 769, 768), (741, 742, 766, 765), (764, 741, 765, 776), (758, 759, 774, 773), (630, 629, 773, 774), (604, 605, 763, 764), (561, 563, 750, 748), (631, 630, 774, 775), (637, 604, 764, 776), (563, 562, 749, 750), (562, 615, 769, 749), (546, 548, 743, 744), (605, 546, 744, 763), (589, 590, 757, 758), (607, 606, 765, 766), (548, 547, 742, 743), (622, 621, 770, 771), (590, 591, 760, 757), (574, 575, 751, 752), (623, 622, 771, 772), (778, 777, 780, 779), (779, 780, 782, 781), (784, 783, 786, 785), (785, 786, 788, 787), (597, 599, 786, 783), (571, 570, 781, 782), (601, 600, 787, 788), (566, 567, 777, 778), (596, 597, 783, 784), (570, 568, 779, 781), (600, 598, 785, 787), (568, 566, 778, 779), (790, 789, 792, 791), (791, 792, 794, 793), (796, 795, 798, 797), (797, 798, 800, 799), (556, 555, 793, 794), (586, 585, 799, 800), (551, 552, 789, 790), (581, 582, 795, 796), (555, 553, 791, 793), (585, 583, 797, 799), (553, 551, 790, 791), (583, 581, 796, 797)])
_uv = me_sphere.uv_layers.new(name='UVMap')
_uv.uv.foreach_set('vector', [0.2191, 0.1158, 0.2448, 0.12, 0.2488, 0.1478, 0.2229, 0.142, 0.1386, 0.5326, 0.1552, 0.5083, 0.1647, 0.5154, 0.1523, 0.5429, 0.1912, 0.1154, 0.2191, 0.1158, 0.2229, 0.142, 0.1946, 0.139, 0.1208, 0.5584, 0.1386, 0.5326, 0.1523, 0.5429, 0.1383, 0.5716, 0.1621, 0.119, 0.1912, 0.1154, 0.1946, 0.139, 0.165, 0.139, 0.1026, 0.5848, 0.1208, 0.5584, 0.1383, 0.5716, 0.1231, 0.6003, 0.133, 0.1262, 0.1621, 0.119, 0.165, 0.139, 0.1352, 0.142, 0.08462, 0.6108, 0.1026, 0.5848, 0.1231, 0.6003, 0.1074, 0.628, 0.1049, 0.137, 0.133, 0.1262, 0.1352, 0.142, 0.1065, 0.1478, 0.06754, 0.6353, 0.08462, 0.6108, 0.1074, 0.628, 0.09173, 0.6536, 0.07895, 0.1508, 0.1049, 0.137, 0.1065, 0.1478, 0.07974, 0.1563, 0.1908, 0.3212, 0.2087, 0.2973, 0.2301, 0.3248, 0.2068, 0.3559, 0.868, 0.4049, 0.8465, 0.4034, 0.8342, 0.3567, 0.8622, 0.3587, 0.1552, 0.5083, 0.17, 0.4865, 0.1749, 0.4901, 0.1647, 0.5154, 0.7757, 0.5054, 0.7779, 0.5347, 0.7451, 0.5273, 0.7422, 0.4891, 0.1647, 0.5154, 0.1749, 0.4901, 0.1799, 0.493, 0.1746, 0.521, 0.2229, 0.142, 0.2488, 0.1478, 0.2486, 0.1779, 0.2227, 0.1703, 0.1523, 0.5429, 0.1647, 0.5154, 0.1746, 0.521, 0.1667, 0.5511, 0.1946, 0.139, 0.2229, 0.142, 0.2227, 0.1703, 0.1945, 0.1645, 0.1383, 0.5716, 0.1523, 0.5429, 0.1667, 0.5511, 0.1566, 0.582, 0.165, 0.139, 0.1946, 0.139, 0.1945, 0.1645, 0.1649, 0.1607, 0.1231, 0.6003, 0.1383, 0.5716, 0.1566, 0.582, 0.1447, 0.6125, 0.1352, 0.142, 0.165, 0.139, 0.1649, 0.1607, 0.1352, 0.159, 0.1074, 0.628, 0.1231, 0.6003, 0.1447, 0.6125, 0.1313, 0.6415, 0.1065, 0.1478, 0.1352, 0.142, 0.1352, 0.159, 0.1064, 0.1596, 0.09173, 0.6536, 0.1074, 0.628, 0.1313, 0.6415, 0.1171, 0.668, 0.07974, 0.1563, 0.1065, 0.1478, 0.1064, 0.1596, 0.07971, 0.1623, 0.08954, 0.09248, 0.07168, 0.1164, 0.0521, 0.08977, 0.07532, 0.05871, 0.1352, 0.159, 0.1649, 0.1607, 0.1618, 0.1832, 0.1327, 0.1767, 0.1313, 0.6415, 0.1447, 0.6125, 0.1664, 0.6209, 0.1555, 0.6509, 0.1064, 0.1596, 0.1352, 0.159, 0.1327, 0.1767, 0.1047, 0.1717, 0.1171, 0.668, 0.1313, 0.6415, 0.1555, 0.6509, 0.1427, 0.6779, 0.07971, 0.1623, 0.1064, 0.1596, 0.1047, 0.1717, 0.07885, 0.1685, 0.5407, 0.1854, 0.5496, 0.1545, 0.5816, 0.1563, 0.5701, 0.1965, 0.3975, 0.7051, 0.4288, 0.6701, 0.4356, 0.8101, 0.4177, 0.8301, 0.1746, 0.521, 0.1799, 0.493, 0.185, 0.495, 0.1846, 0.5249, 0.2227, 0.1703, 0.2486, 0.1779, 0.2443, 0.209, 0.2186, 0.1997, 0.1667, 0.5511, 0.1746, 0.521, 0.1846, 0.5249, 0.1812, 0.5567, 0.1945, 0.1645, 0.2227, 0.1703, 0.2186, 0.1997, 0.1908, 0.1909, 0.1566, 0.582, 0.1667, 0.5511, 0.1812, 0.5567, 0.1751, 0.5891, 0.1649, 0.1607, 0.1945, 0.1645, 0.1908, 0.1909, 0.1618, 0.1832, 0.1447, 0.6125, 0.1566, 0.582, 0.1751, 0.5891, 0.1664, 0.6209, 0.1846, 0.5249, 0.185, 0.495, 0.19, 0.496, 0.1943, 0.5269, 0.2186, 0.1997, 0.2443, 0.209, 0.2359, 0.2401, 0.2108, 0.2289, 0.1812, 0.5567, 0.1846, 0.5249, 0.1943, 0.5269, 0.1953, 0.5596, 0.1908, 0.1909, 0.2186, 0.1997, 0.2108, 0.2289, 0.1837, 0.2173, 0.1751, 0.5891, 0.1812, 0.5567, 0.1953, 0.5596, 0.193, 0.5928, 0.1618, 0.1832, 0.1908, 0.1909, 0.1837, 0.2173, 0.1557, 0.2056, 0.1664, 0.6209, 0.1751, 0.5891, 0.193, 0.5928, 0.1875, 0.6253, 0.1327, 0.1767, 0.1618, 0.1832, 0.1557, 0.2056, 0.128, 0.1943, 0.1555, 0.6509, 0.1664, 0.6209, 0.1875, 0.6253, 0.1789, 0.6557, 0.1047, 0.1717, 0.1327, 0.1767, 0.128, 0.1943, 0.1014, 0.1839, 0.1427, 0.6779, 0.1555, 0.6509, 0.1789, 0.6557, 0.1676, 0.683, 0.07885, 0.1685, 0.1047, 0.1717, 0.1014, 0.1839, 0.07719, 0.1747, 0.373, 0.2949, 0.3905, 0.3048, 0.375, 0.3515, 0.3522, 0.3387, 0.05532, 0.3383, 0.07031, 0.3535, 0.05033, 0.3977, 0.03086, 0.3781, 0.1789, 0.6557, 0.1875, 0.6253, 0.2071, 0.6254, 0.2007, 0.6559, 0.1014, 0.1839, 0.128, 0.1943, 0.1212, 0.2112, 0.09675, 0.1955, 0.1676, 0.683, 0.1789, 0.6557, 0.2007, 0.6559, 0.1908, 0.6832, 0.07719, 0.1747, 0.1014, 0.1839, 0.09675, 0.1955, 0.0748, 0.1806, 0.2448, 0.12, 0.2368, 0.09557, 0.2665, 0.06272, 0.277, 0.09448, 0.1517, 0.04993, 0.1304, 0.0586, 0.1283, 0.01469, 0.1561, 0.00343, 0.1943, 0.5269, 0.19, 0.496, 0.1946, 0.496, 0.2033, 0.527, 0.2108, 0.2289, 0.2359, 0.2401, 0.2239, 0.2699, 0.1995, 0.257, 0.1953, 0.5596, 0.1943, 0.5269, 0.2033, 0.527, 0.2084, 0.5597, 0.1837, 0.2173, 0.2108, 0.2289, 0.1995, 0.257, 0.1735, 0.2425, 0.193, 0.5928, 0.1953, 0.5596, 0.2084, 0.5597, 0.2097, 0.5929, 0.1557, 0.2056, 0.1837, 0.2173, 0.1735, 0.2425, 0.1471, 0.2271, 0.1875, 0.6253, 0.193, 0.5928, 0.2097, 0.5929, 0.2071, 0.6254, 0.128, 0.1943, 0.1557, 0.2056, 0.1471, 0.2271, 0.1212, 0.2112, 0.1995, 0.257, 0.2239, 0.2699, 0.2087, 0.2973, 0.1851, 0.2828, 0.2084, 0.5597, 0.2033, 0.527, 0.2113, 0.525, 0.2201, 0.5569, 0.1735, 0.2425, 0.1995, 0.257, 0.1851, 0.2828, 0.1606, 0.2658, 0.2097, 0.5929, 0.2084, 0.5597, 0.2201, 0.5569, 0.2245, 0.5894, 0.1471, 0.2271, 0.1735, 0.2425, 0.1606, 0.2658, 0.1361, 0.2468, 0.2071, 0.6254, 0.2097, 0.5929, 0.2245, 0.5894, 0.2245, 0.6212, 0.1212, 0.2112, 0.1471, 0.2271, 0.1361, 0.2468, 0.1125, 0.2267, 0.2007, 0.6559, 0.2071, 0.6254, 0.2245, 0.6212, 0.2201, 0.6513, 0.09675, 0.1955, 0.1212, 0.2112, 0.1125, 0.2267, 0.09081, 0.2062, 0.1908, 0.6832, 0.2007, 0.6559, 0.2201, 0.6513, 0.2113, 0.6783, 0.0748, 0.1806, 0.09675, 0.1955, 0.09081, 0.2062, 0.07177, 0.1861, 0.03157, 0.2659, 0.03557, 0.2937, 0.005197, 0.3201, 0.0, 0.284, 0.2239, 0.2699, 0.2359, 0.2401, 0.2655, 0.2505, 0.2498, 0.2892, 0.3564, 0.1742, 0.3572, 0.1409, 0.3614, 0.1404, 0.3645, 0.1733, 0.09081, 0.2062, 0.1125, 0.2267, 0.1024, 0.2402, 0.08384, 0.2155, 0.4311, 0.3066, 0.4125, 0.2878, 0.4328, 0.2801, 0.4527, 0.2984, 0.07177, 0.1861, 0.09081, 0.2062, 0.08384, 0.2155, 0.06821, 0.1908, 0.4311, 0.3066, 0.4527, 0.2984, 0.4557, 0.3432, 0.4277, 0.3539, 0.7844, 0.4537, 0.7779, 0.478, 0.7451, 0.4536, 0.7536, 0.422, 0.3645, 0.1733, 0.3614, 0.1404, 0.3657, 0.1388, 0.3729, 0.1701, 0.1851, 0.2828, 0.2087, 0.2973, 0.1908, 0.3212, 0.1683, 0.3053, 0.3715, 0.2057, 0.3645, 0.1733, 0.3729, 0.1701, 0.3837, 0.2011, 0.1606, 0.2658, 0.1851, 0.2828, 0.1683, 0.3053, 0.1455, 0.286, 0.3822, 0.2364, 0.3715, 0.2057, 0.3837, 0.2011, 0.3977, 0.2305, 0.1361, 0.2468, 0.1606, 0.2658, 0.1455, 0.286, 0.1232, 0.264, 0.396, 0.2641, 0.3822, 0.2364, 0.3977, 0.2305, 0.4143, 0.2571, 0.1125, 0.2267, 0.1361, 0.2468, 0.1232, 0.264, 0.1024, 0.2402, 0.4125, 0.2878, 0.396, 0.2641, 0.4143, 0.2571, 0.4328, 0.2801, 0.1455, 0.286, 0.1683, 0.3053, 0.1496, 0.3237, 0.1287, 0.3026, 0.3977, 0.2305, 0.3837, 0.2011, 0.3958, 0.1932, 0.413, 0.2205, 0.1232, 0.264, 0.1455, 0.286, 0.1287, 0.3026, 0.1089, 0.2781, 0.4143, 0.2571, 0.3977, 0.2305, 0.413, 0.2205, 0.4323, 0.2454, 0.1024, 0.2402, 0.1232, 0.264, 0.1089, 0.2781, 0.09118, 0.2513, 0.4328, 0.2801, 0.4143, 0.2571, 0.4323, 0.2454, 0.4529, 0.267, 0.08384, 0.2155, 0.1024, 0.2402, 0.09118, 0.2513, 0.0761, 0.2231, 0.4527, 0.2984, 0.4328, 0.2801, 0.4529, 0.267, 0.4739, 0.2845, 0.06821, 0.1908, 0.08384, 0.2155, 0.0761, 0.2231, 0.06427, 0.1947, 0.05644, 0.1438, 0.04442, 0.1736, 0.0167, 0.1641, 0.03231, 0.1253, 0.1094, 0.07297, 0.08954, 0.09248, 0.07532, 0.05871, 0.1011, 0.03336, 0.3729, 0.1701, 0.3657, 0.1388, 0.3699, 0.136, 0.3812, 0.1647, 0.1683, 0.3053, 0.1908, 0.3212, 0.171, 0.3408, 0.1496, 0.3237, 0.3837, 0.2011, 0.3729, 0.1701, 0.3812, 0.1647, 0.3958, 0.1932, 0.06427, 0.1947, 0.0761, 0.2231, 0.06791, 0.2287, 0.06009, 0.1976, 0.5496, 0.1545, 0.5545, 0.1234, 0.588, 0.116, 0.5816, 0.1563, 0.347, 0.259, 0.3583, 0.2794, 0.3331, 0.3186, 0.3184, 0.292, 0.3812, 0.1647, 0.3699, 0.136, 0.3739, 0.1322, 0.3891, 0.1573, 0.1496, 0.3237, 0.171, 0.3408, 0.15, 0.3551, 0.1298, 0.3373, 0.3958, 0.1932, 0.3812, 0.1647, 0.3891, 0.1573, 0.4072, 0.1824, 0.1287, 0.3026, 0.1496, 0.3237, 0.1298, 0.3373, 0.1109, 0.3148, 0.413, 0.2205, 0.3958, 0.1932, 0.4072, 0.1824, 0.4276, 0.2067, 0.1089, 0.2781, 0.1287, 0.3026, 0.1109, 0.3148, 0.09379, 0.2885, 0.4323, 0.2454, 0.413, 0.2205, 0.4276, 0.2067, 0.4494, 0.2292, 0.09118, 0.2513, 0.1089, 0.2781, 0.09379, 0.2885, 0.07929, 0.2594, 0.4529, 0.267, 0.4323, 0.2454, 0.4494, 0.2292, 0.4719, 0.249, 0.0761, 0.2231, 0.09118, 0.2513, 0.07929, 0.2594, 0.06791, 0.2287, 0.4739, 0.2845, 0.4529, 0.267, 0.4719, 0.249, 0.4941, 0.2655, 0.4276, 0.2067, 0.4072, 0.1824, 0.4176, 0.1691, 0.4408, 0.1898, 0.09379, 0.2885, 0.1109, 0.3148, 0.09273, 0.3221, 0.07838, 0.2947, 0.4494, 0.2292, 0.4276, 0.2067, 0.4408, 0.1898, 0.4649, 0.2093, 0.07929, 0.2594, 0.09379, 0.2885, 0.07838, 0.2947, 0.06718, 0.2643, 0.4719, 0.249, 0.4494, 0.2292, 0.4649, 0.2093, 0.4891, 0.2269, 0.06791, 0.2287, 0.07929, 0.2594, 0.06718, 0.2643, 0.05957, 0.2321, 0.4941, 0.2655, 0.4719, 0.249, 0.4891, 0.2269, 0.5124, 0.242, 0.06009, 0.1976, 0.06791, 0.2287, 0.05957, 0.2321, 0.05584, 0.1993, 0.0294, 0.6853, 0.06214, 0.6832, 0.05079, 0.8234, 0.03205, 0.8246, 0.08799, 0.3629, 0.1077, 0.3664, 0.09887, 0.4146, 0.0733, 0.41, 0.3891, 0.1573, 0.3739, 0.1322, 0.3776, 0.1276, 0.3962, 0.1481, 0.1298, 0.3373, 0.15, 0.3551, 0.1286, 0.3638, 0.1097, 0.3454, 0.4072, 0.1824, 0.3891, 0.1573, 0.3962, 0.1481, 0.4176, 0.1691, 0.1109, 0.3148, 0.1298, 0.3373, 0.1097, 0.3454, 0.09273, 0.3221, 0.8267, 0.6496, 0.8465, 0.6721, 0.8342, 0.7057, 0.8085, 0.6765, 0.3905, 0.3048, 0.4101, 0.3087, 0.4004, 0.3567, 0.375, 0.3515, 0.3962, 0.1481, 0.3776, 0.1276, 0.3807, 0.1222, 0.4024, 0.1376, 0.6211, 0.3727, 0.643, 0.3567, 0.6615, 0.3666, 0.6384, 0.3821, 0.4176, 0.1691, 0.3962, 0.1481, 0.4024, 0.1376, 0.4265, 0.1538, 0.6011, 0.394, 0.6211, 0.3727, 0.6384, 0.3821, 0.6167, 0.4024, 0.4408, 0.1898, 0.4176, 0.1691, 0.4265, 0.1538, 0.4521, 0.1703, 0.5838, 0.4197, 0.6011, 0.394, 0.6167, 0.4024, 0.5971, 0.4269, 0.4649, 0.2093, 0.4408, 0.1898, 0.4521, 0.1703, 0.4783, 0.1864, 0.5698, 0.4488, 0.5838, 0.4197, 0.5971, 0.4269, 0.5803, 0.4544, 0.4891, 0.2269, 0.4649, 0.2093, 0.4783, 0.1864, 0.5039, 0.2015, 0.05957, 0.2321, 0.06718, 0.2643, 0.05532, 0.2658, 0.0514, 0.2331, 0.5124, 0.242, 0.4891, 0.2269, 0.5039, 0.2015, 0.5281, 0.2149, 0.05584, 0.1993, 0.05957, 0.2321, 0.0514, 0.2331, 0.05168, 0.1998, 0.5971, 0.4269, 0.6167, 0.4024, 0.6319, 0.4157, 0.61, 0.4382, 0.4783, 0.1864, 0.4521, 0.1703, 0.4612, 0.149, 0.4889, 0.1613, 0.5803, 0.4544, 0.5971, 0.4269, 0.61, 0.4382, 0.5904, 0.4633, 0.5039, 0.2015, 0.4783, 0.1864, 0.4889, 0.1613, 0.5158, 0.1736, 0.567, 0.4841, 0.5803, 0.4544, 0.5904, 0.4633, 0.574, 0.4902, 0.5281, 0.2149, 0.5039, 0.2015, 0.5158, 0.1736, 0.5407, 0.1854, 0.5577, 0.5147, 0.567, 0.4841, 0.574, 0.4902, 0.5613, 0.5178, 0.2087, 0.2973, 0.2239, 0.2699, 0.2498, 0.2892, 0.2301, 0.3248, 0.2443, 0.209, 0.2486, 0.1779, 0.2819, 0.1696, 0.2763, 0.2101, 0.4024, 0.1376, 0.3807, 0.1222, 0.3832, 0.1163, 0.4073, 0.1261, 0.6384, 0.3821, 0.6615, 0.3666, 0.6794, 0.3823, 0.6553, 0.3969, 0.4265, 0.1538, 0.4024, 0.1376, 0.4073, 0.1261, 0.4336, 0.1371, 0.6167, 0.4024, 0.6384, 0.3821, 0.6553, 0.3969, 0.6319, 0.4157, 0.4521, 0.1703, 0.4265, 0.1538, 0.4336, 0.1371, 0.4612, 0.149, 0.2368, 0.09557, 0.225, 0.07539, 0.2513, 0.03651, 0.2665, 0.06272, 0.4073, 0.1261, 0.3832, 0.1163, 0.385, 0.1102, 0.4108, 0.114, 0.6553, 0.3969, 0.6794, 0.3823, 0.6961, 0.4031, 0.6711, 0.4165, 0.4336, 0.1371, 0.4073, 0.1261, 0.4108, 0.114, 0.4387, 0.1196, 0.6319, 0.4157, 0.6553, 0.3969, 0.6711, 0.4165, 0.6461, 0.4334, 0.4612, 0.149, 0.4336, 0.1371, 0.4387, 0.1196, 0.4676, 0.1267, 0.61, 0.4382, 0.6319, 0.4157, 0.6461, 0.4334, 0.622, 0.4532, 0.4889, 0.1613, 0.4612, 0.149, 0.4676, 0.1267, 0.4965, 0.1352, 0.5904, 0.4633, 0.61, 0.4382, 0.622, 0.4532, 0.5999, 0.4751, 0.5158, 0.1736, 0.4889, 0.1613, 0.4965, 0.1352, 0.5242, 0.1445, 0.574, 0.4902, 0.5904, 0.4633, 0.5999, 0.4751, 0.5805, 0.4983, 0.5407, 0.1854, 0.5158, 0.1736, 0.5242, 0.1445, 0.5496, 0.1545, 0.5613, 0.5178, 0.574, 0.4902, 0.5805, 0.4983, 0.5646, 0.5219, 0.7779, 0.478, 0.7757, 0.5054, 0.7422, 0.4891, 0.7451, 0.4536, 0.4965, 0.1352, 0.4676, 0.1267, 0.4712, 0.1043, 0.5006, 0.1088, 0.5999, 0.4751, 0.622, 0.4532, 0.6328, 0.4713, 0.6083, 0.4893, 0.5242, 0.1445, 0.4965, 0.1352, 0.5006, 0.1088, 0.5288, 0.1153, 0.5805, 0.4983, 0.5999, 0.4751, 0.6083, 0.4893, 0.5863, 0.5081, 0.5496, 0.1545, 0.5242, 0.1445, 0.5288, 0.1153, 0.5545, 0.1234, 0.5646, 0.5219, 0.5805, 0.4983, 0.5863, 0.5081, 0.5676, 0.5269, 0.8093, 0.4179, 0.795, 0.4334, 0.7673, 0.3957, 0.7859, 0.3755, 0.04359, 0.3182, 0.05532, 0.3383, 0.03086, 0.3781, 0.01562, 0.3519, 0.4108, 0.114, 0.385, 0.1102, 0.386, 0.104, 0.4127, 0.1019, 0.6711, 0.4165, 0.6961, 0.4031, 0.711, 0.4282, 0.6851, 0.4401, 0.4387, 0.1196, 0.4108, 0.114, 0.4127, 0.1019, 0.4415, 0.102, 0.6461, 0.4334, 0.6711, 0.4165, 0.6851, 0.4401, 0.6587, 0.4547, 0.4676, 0.1267, 0.4387, 0.1196, 0.4415, 0.102, 0.4712, 0.1043, 0.622, 0.4532, 0.6461, 0.4334, 0.6587, 0.4547, 0.6328, 0.4713, 0.07168, 0.1164, 0.05644, 0.1438, 0.03231, 0.1253, 0.0521, 0.08977, 0.4127, 0.1019, 0.386, 0.104, 0.3861, 0.09802, 0.413, 0.09016, 0.6851, 0.4401, 0.711, 0.4282, 0.7235, 0.4567, 0.6969, 0.467, 0.4415, 0.102, 0.4127, 0.1019, 0.413, 0.09016, 0.4419, 0.08497, 0.6587, 0.4547, 0.6851, 0.4401, 0.6969, 0.467, 0.6693, 0.4788, 0.4712, 0.1043, 0.4415, 0.102, 0.4419, 0.08497, 0.4717, 0.08267, 0.6328, 0.4713, 0.6587, 0.4547, 0.6693, 0.4788, 0.6418, 0.4918, 0.5006, 0.1088, 0.4712, 0.1043, 0.4717, 0.08267, 0.5013, 0.08335, 0.6083, 0.4893, 0.6328, 0.4713, 0.6418, 0.4918, 0.6154, 0.5055, 0.5288, 0.1153, 0.5006, 0.1088, 0.5013, 0.08335, 0.5295, 0.08697, 0.5863, 0.5081, 0.6083, 0.4893, 0.6154, 0.5055, 0.5912, 0.5192, 0.5545, 0.1234, 0.5288, 0.1153, 0.5295, 0.08697, 0.5553, 0.0934, 0.5676, 0.5269, 0.5863, 0.5081, 0.5912, 0.5192, 0.5701, 0.5326, 0.03608, 0.2047, 0.03174, 0.2359, 0.0002243, 0.245, 0.005862, 0.2045, 0.6154, 0.5055, 0.6418, 0.4918, 0.6487, 0.514, 0.6208, 0.5229, 0.5295, 0.08697, 0.5013, 0.08335, 0.4983, 0.05971, 0.5262, 0.06071, 0.5912, 0.5192, 0.6154, 0.5055, 0.6208, 0.5229, 0.5949, 0.5312, 0.5553, 0.0934, 0.5295, 0.08697, 0.5262, 0.06071, 0.5518, 0.06552, 0.5701, 0.5326, 0.5912, 0.5192, 0.5949, 0.5312, 0.572, 0.5387, 0.5281, 0.2149, 0.5407, 0.1854, 0.5701, 0.1965, 0.5537, 0.2348, 0.2359, 0.2401, 0.2443, 0.209, 0.2763, 0.2101, 0.2655, 0.2505, 0.413, 0.09016, 0.3861, 0.09802, 0.3854, 0.09248, 0.4116, 0.07928, 0.6969, 0.467, 0.7235, 0.4567, 0.7331, 0.4875, 0.7059, 0.4959, 0.4419, 0.08497, 0.413, 0.09016, 0.4116, 0.07928, 0.4399, 0.06918, 0.6693, 0.4788, 0.6969, 0.467, 0.7059, 0.4959, 0.6774, 0.5049, 0.4717, 0.08267, 0.4419, 0.08497, 0.4399, 0.06918, 0.4692, 0.06258, 0.6418, 0.4918, 0.6693, 0.4788, 0.6774, 0.5049, 0.6487, 0.514, 0.5013, 0.08335, 0.4717, 0.08267, 0.4692, 0.06258, 0.4983, 0.05971, 0.7059, 0.4959, 0.7331, 0.4875, 0.7394, 0.5193, 0.7119, 0.5259, 0.4399, 0.06918, 0.4116, 0.07928, 0.4087, 0.06967, 0.4356, 0.05523, 0.6774, 0.5049, 0.7059, 0.4959, 0.7119, 0.5259, 0.6828, 0.5319, 0.4692, 0.06258, 0.4399, 0.06918, 0.4356, 0.05523, 0.4637, 0.04482, 0.6487, 0.514, 0.6774, 0.5049, 0.6828, 0.5319, 0.6532, 0.537, 0.4983, 0.05971, 0.4692, 0.06258, 0.4637, 0.04482, 0.4919, 0.03883, 0.6208, 0.5229, 0.6487, 0.514, 0.6532, 0.537, 0.6244, 0.5409, 0.5262, 0.06071, 0.4983, 0.05971, 0.4919, 0.03883, 0.5191, 0.0375, 0.5949, 0.5312, 0.6208, 0.5229, 0.6244, 0.5409, 0.5974, 0.5436, 0.5518, 0.06552, 0.5262, 0.06071, 0.5191, 0.0375, 0.5442, 0.04089, 0.572, 0.5387, 0.5949, 0.5312, 0.5974, 0.5436, 0.5732, 0.545, 0.1286, 0.3638, 0.15, 0.3551, 0.1538, 0.3999, 0.1261, 0.4112, 0.3296, 0.9157, 0.3044, 0.9138, 0.3345, 0.7934, 0.3489, 0.7945, 0.4116, 0.07928, 0.3854, 0.09248, 0.3839, 0.08758, 0.4087, 0.06967, 0.5974, 0.5436, 0.6244, 0.5409, 0.626, 0.5589, 0.5985, 0.556, 0.081, 0.9545, 0.06382, 0.9609, 0.06214, 0.9309, 0.07922, 0.9227, 0.5732, 0.545, 0.5974, 0.5436, 0.5985, 0.556, 0.5738, 0.5513, 0.3583, 0.2794, 0.373, 0.2949, 0.3522, 0.3387, 0.3331, 0.3186, 0.795, 0.4334, 0.7844, 0.4537, 0.7536, 0.422, 0.7673, 0.3957, 0.4087, 0.06967, 0.3839, 0.08758, 0.3816, 0.08351, 0.4042, 0.06169, 0.7119, 0.5259, 0.7394, 0.5193, 0.7422, 0.551, 0.7145, 0.5558, 0.4356, 0.05523, 0.4087, 0.06967, 0.4042, 0.06169, 0.4292, 0.04365, 0.6828, 0.5319, 0.7119, 0.5259, 0.7145, 0.5558, 0.6852, 0.5588, 0.4637, 0.04482, 0.4356, 0.05523, 0.4292, 0.04365, 0.4555, 0.03008, 0.6532, 0.537, 0.6828, 0.5319, 0.6852, 0.5588, 0.6553, 0.5598, 0.4919, 0.03883, 0.4637, 0.04482, 0.4555, 0.03008, 0.4823, 0.0215, 0.6244, 0.5409, 0.6532, 0.537, 0.6553, 0.5598, 0.626, 0.5589, 0.5191, 0.0375, 0.4919, 0.03883, 0.4823, 0.0215, 0.5084, 0.01825, 0.4292, 0.04365, 0.4042, 0.06169, 0.3985, 0.05566, 0.4208, 0.03489, 0.6852, 0.5588, 0.7145, 0.5558, 0.7138, 0.5844, 0.6845, 0.5845, 0.4555, 0.03008, 0.4292, 0.04365, 0.4208, 0.03489, 0.4449, 0.01893, 0.6553, 0.5598, 0.6852, 0.5588, 0.6845, 0.5845, 0.6547, 0.5817, 0.4823, 0.0215, 0.4555, 0.03008, 0.4449, 0.01893, 0.4698, 0.008389, 0.626, 0.5589, 0.6553, 0.5598, 0.6547, 0.5817, 0.6256, 0.5761, 0.5084, 0.01825, 0.4823, 0.0215, 0.4698, 0.008389, 0.4945, 0.003679, 0.5985, 0.556, 0.626, 0.5589, 0.6256, 0.5761, 0.5982, 0.5679, 0.07922, 0.9227, 0.06214, 0.9309, 0.06382, 0.9024, 0.081, 0.8924, 0.5738, 0.5513, 0.5985, 0.556, 0.5982, 0.5679, 0.5736, 0.5574, 0.795, 0.595, 0.8093, 0.6235, 0.7859, 0.6426, 0.7673, 0.6056, 0.07031, 0.3535, 0.08799, 0.3629, 0.0733, 0.41, 0.05033, 0.3977, 0.4042, 0.06169, 0.3816, 0.08351, 0.3787, 0.08044, 0.3985, 0.05566, 0.7145, 0.5558, 0.7422, 0.551, 0.7414, 0.5814, 0.7138, 0.5844, 0.6486, 0.8879, 0.6206, 0.8791, 0.6189, 0.8611, 0.6468, 0.8688, 0.5736, 0.5574, 0.5982, 0.5679, 0.5965, 0.5787, 0.5728, 0.5629, 0.8465, 0.6721, 0.868, 0.6902, 0.8622, 0.7292, 0.8342, 0.7057, 0.21, 0.06027, 0.1924, 0.05078, 0.2089, 0.004536, 0.2318, 0.01686, 0.3985, 0.05566, 0.3787, 0.08044, 0.3752, 0.07847, 0.3917, 0.0518, 0.7138, 0.5844, 0.7414, 0.5814, 0.7371, 0.6092, 0.7097, 0.6106, 0.4208, 0.03489, 0.3985, 0.05566, 0.3917, 0.0518, 0.4109, 0.02928, 0.6845, 0.5845, 0.7138, 0.5844, 0.7097, 0.6106, 0.6808, 0.6081, 0.4449, 0.01893, 0.4208, 0.03489, 0.4109, 0.02928, 0.4323, 0.01179, 0.6547, 0.5817, 0.6845, 0.5845, 0.6808, 0.6081, 0.6516, 0.6017, 0.4698, 0.008389, 0.4449, 0.01893, 0.4323, 0.01179, 0.455, 0.0, 0.6256, 0.5761, 0.6547, 0.5817, 0.6516, 0.6017, 0.6231, 0.5918, 0.6206, 0.8791, 0.5951, 0.8651, 0.5936, 0.8489, 0.6189, 0.8611, 0.5982, 0.5679, 0.6256, 0.5761, 0.6231, 0.5918, 0.5965, 0.5787, 0.6808, 0.6081, 0.7097, 0.6106, 0.7024, 0.6334, 0.6742, 0.6286, 0.4323, 0.01179, 0.4109, 0.02928, 0.3998, 0.02705, 0.4182, 0.008948, 0.6516, 0.6017, 0.6808, 0.6081, 0.6742, 0.6286, 0.646, 0.6192, 0.5936, 0.8489, 0.5718, 0.8327, 0.5708, 0.8155, 0.5924, 0.8286, 0.6231, 0.5918, 0.6516, 0.6017, 0.646, 0.6192, 0.6187, 0.6056, 0.6189, 0.8611, 0.5936, 0.8489, 0.5924, 0.8286, 0.6176, 0.8386, 0.5965, 0.5787, 0.6231, 0.5918, 0.6187, 0.6056, 0.5935, 0.5882, 0.6468, 0.8688, 0.6189, 0.8611, 0.6176, 0.8386, 0.6454, 0.8449, 0.5728, 0.5629, 0.5965, 0.5787, 0.5935, 0.5882, 0.5712, 0.5677, 0.8465, 0.4034, 0.8267, 0.4078, 0.8085, 0.3623, 0.8342, 0.3567, 0.4941, 0.2655, 0.5124, 0.242, 0.5333, 0.2699, 0.5095, 0.3005, 0.3917, 0.0518, 0.3752, 0.07847, 0.3713, 0.07768, 0.384, 0.05026, 0.6942, 0.007911, 0.723, 0.0, 0.7252, 0.02387, 0.6962, 0.03039, 0.4109, 0.02928, 0.3917, 0.0518, 0.384, 0.05026, 0.3998, 0.02705, 0.5712, 0.5677, 0.5935, 0.5882, 0.5892, 0.5959, 0.5691, 0.5716, 0.04442, 0.1736, 0.03608, 0.2047, 0.005862, 0.2045, 0.0167, 0.1641, 0.171, 0.3408, 0.1908, 0.3212, 0.2068, 0.3559, 0.1811, 0.3812, 0.384, 0.05026, 0.3713, 0.07768, 0.3672, 0.07811, 0.3758, 0.0511, 0.6962, 0.03039, 0.7252, 0.02387, 0.727, 0.05163, 0.6979, 0.05654, 0.3998, 0.02705, 0.384, 0.05026, 0.3758, 0.0511, 0.3879, 0.02827, 0.6691, 0.04054, 0.6962, 0.03039, 0.6979, 0.05654, 0.6707, 0.06408, 0.5708, 0.8155, 0.5537, 0.7995, 0.5531, 0.7838, 0.5701, 0.7954, 0.6451, 0.05392, 0.6691, 0.04054, 0.6707, 0.06408, 0.6464, 0.07394, 0.5924, 0.8286, 0.5708, 0.8155, 0.5701, 0.7954, 0.5915, 0.805, 0.6187, 0.6056, 0.646, 0.6192, 0.6381, 0.6334, 0.6125, 0.6167, 0.6176, 0.8386, 0.5924, 0.8286, 0.5915, 0.805, 0.6166, 0.8124, 0.5935, 0.5882, 0.6187, 0.6056, 0.6125, 0.6167, 0.5892, 0.5959, 0.6454, 0.8449, 0.6176, 0.8386, 0.6166, 0.8124, 0.6444, 0.817, 0.5701, 0.7954, 0.5531, 0.7838, 0.5528, 0.7664, 0.5697, 0.7733, 0.6464, 0.07394, 0.6707, 0.06408, 0.6719, 0.09002, 0.6474, 0.096, 0.5915, 0.805, 0.5701, 0.7954, 0.5697, 0.7733, 0.5911, 0.7791, 0.6259, 0.08575, 0.6464, 0.07394, 0.6474, 0.096, 0.6267, 0.1031, 0.6166, 0.8124, 0.5915, 0.805, 0.5911, 0.7791, 0.6162, 0.7835, 0.5892, 0.5959, 0.6125, 0.6167, 0.6049, 0.6249, 0.5839, 0.6015, 0.6444, 0.817, 0.6166, 0.8124, 0.6162, 0.7835, 0.6439, 0.7864, 0.5691, 0.5716, 0.5892, 0.5959, 0.5839, 0.6015, 0.5664, 0.5745, 0.7779, 0.5347, 0.7844, 0.565, 0.7536, 0.5666, 0.7451, 0.5273, 0.1077, 0.3664, 0.1286, 0.3638, 0.1261, 0.4112, 0.09887, 0.4146, 0.1425, 0.427, 0.1635, 0.4451, 0.1601, 0.447, 0.1358, 0.4308, 0.6979, 0.05654, 0.727, 0.05163, 0.7284, 0.08223, 0.6993, 0.08537, 0.1201, 0.4146, 0.1425, 0.427, 0.1358, 0.4308, 0.1104, 0.4201, 0.6707, 0.06408, 0.6979, 0.05654, 0.6993, 0.08537, 0.6719, 0.09002, 0.225, 0.07539, 0.21, 0.06027, 0.2318, 0.01686, 0.2513, 0.03651, 0.8093, 0.6235, 0.8267, 0.6496, 0.8085, 0.6765, 0.7859, 0.6426, 0.1358, 0.4308, 0.1601, 0.447, 0.1575, 0.4498, 0.1306, 0.4363, 0.6993, 0.08537, 0.7284, 0.08223, 0.7294, 0.1145, 0.7002, 0.1157, 0.1104, 0.4201, 0.1358, 0.4308, 0.1306, 0.4363, 0.1029, 0.4281, 0.6719, 0.09002, 0.6993, 0.08537, 0.7002, 0.1157, 0.6727, 0.1174, 0.5697, 0.7733, 0.5528, 0.7664, 0.5528, 0.7481, 0.5697, 0.75, 0.6474, 0.096, 0.6719, 0.09002, 0.6727, 0.1174, 0.6481, 0.1193, 0.5911, 0.7791, 0.5697, 0.7733, 0.5697, 0.75, 0.5911, 0.7517, 0.6267, 0.1031, 0.6474, 0.096, 0.6481, 0.1193, 0.6273, 0.1214, 0.6162, 0.7835, 0.5911, 0.7791, 0.5911, 0.7517, 0.6162, 0.7531, 0.5839, 0.6015, 0.6049, 0.6249, 0.5959, 0.6297, 0.5778, 0.6048, 0.6439, 0.7864, 0.6162, 0.7835, 0.6162, 0.7531, 0.6439, 0.7541, 0.5664, 0.5745, 0.5839, 0.6015, 0.5778, 0.6048, 0.5632, 0.5762, 0.6481, 0.1193, 0.6727, 0.1174, 0.6732, 0.1451, 0.6485, 0.1428, 0.5911, 0.7517, 0.5697, 0.75, 0.5701, 0.7265, 0.5915, 0.724, 0.6273, 0.1214, 0.6481, 0.1193, 0.6485, 0.1428, 0.6276, 0.1399, 0.6162, 0.7531, 0.5911, 0.7517, 0.5915, 0.724, 0.6166, 0.7223, 0.611, 0.1236, 0.6273, 0.1214, 0.6276, 0.1399, 0.6112, 0.1363, 0.6439, 0.7541, 0.6162, 0.7531, 0.6166, 0.7223, 0.6444, 0.7215, 0.5632, 0.5762, 0.5778, 0.6048, 0.571, 0.6058, 0.5598, 0.5767, 0.1727, 0.04729, 0.1517, 0.04993, 0.1561, 0.00343, 0.1833, 0.0, 0.4179, 0.5986, 0.3869, 0.5741, 0.4673, 0.4642, 0.485, 0.4783, 0.1306, 0.4363, 0.1575, 0.4498, 0.1558, 0.4534, 0.1273, 0.4434, 0.7002, 0.1157, 0.7294, 0.1145, 0.7299, 0.1471, 0.7007, 0.1465, 0.1029, 0.4281, 0.1306, 0.4363, 0.1273, 0.4434, 0.09808, 0.4384, 0.6727, 0.1174, 0.7002, 0.1157, 0.7007, 0.1465, 0.6732, 0.1451, 0.5697, 0.75, 0.5528, 0.7481, 0.5531, 0.7296, 0.5701, 0.7265, 0.2486, 0.1779, 0.2488, 0.1478, 0.2822, 0.1306, 0.2819, 0.1696, 0.1273, 0.4434, 0.1558, 0.4534, 0.1551, 0.4576, 0.1259, 0.4517, 0.7007, 0.1465, 0.7299, 0.1471, 0.7299, 0.179, 0.7007, 0.1765, 0.09808, 0.4384, 0.1273, 0.4434, 0.1259, 0.4517, 0.096, 0.4504, 0.6732, 0.1451, 0.7007, 0.1465, 0.7007, 0.1765, 0.6732, 0.172, 0.06926, 0.4385, 0.09808, 0.4384, 0.096, 0.4504, 0.06662, 0.4539, 0.6485, 0.1428, 0.6732, 0.1451, 0.6732, 0.172, 0.6485, 0.1658, 0.5915, 0.724, 0.5701, 0.7265, 0.5708, 0.7036, 0.5924, 0.6971, 0.6276, 0.1399, 0.6485, 0.1428, 0.6485, 0.1658, 0.6276, 0.1579, 0.6166, 0.7223, 0.5915, 0.724, 0.5924, 0.6971, 0.6176, 0.6924, 0.6112, 0.1363, 0.6276, 0.1399, 0.6276, 0.1579, 0.6112, 0.1487, 0.6444, 0.7215, 0.6166, 0.7223, 0.6176, 0.6924, 0.6454, 0.6897, 0.05619, 0.1386, 0.06025, 0.113, 0.06859, 0.1096, 0.06044, 0.1369, 0.5124, 0.242, 0.5281, 0.2149, 0.5537, 0.2348, 0.5333, 0.2699, 0.6276, 0.1579, 0.6485, 0.1658, 0.6481, 0.1872, 0.6273, 0.1747, 0.6176, 0.6924, 0.5924, 0.6971, 0.5936, 0.6718, 0.6189, 0.6644, 0.6112, 0.1487, 0.6276, 0.1579, 0.6273, 0.1747, 0.611, 0.1604, 0.6454, 0.6897, 0.6176, 0.6924, 0.6189, 0.6644, 0.6468, 0.6599, 0.06044, 0.1369, 0.06859, 0.1096, 0.07676, 0.1086, 0.06461, 0.1363, 0.4527, 0.2984, 0.4739, 0.2845, 0.4833, 0.3252, 0.4557, 0.3432, 0.03174, 0.2359, 0.03157, 0.2659, 0.0, 0.284, 0.0002243, 0.245, 0.1259, 0.4517, 0.1551, 0.4576, 0.1554, 0.4624, 0.1264, 0.4609, 0.7007, 0.1765, 0.7299, 0.179, 0.7294, 0.2087, 0.7002, 0.2045, 0.096, 0.4504, 0.1259, 0.4517, 0.1264, 0.4609, 0.09677, 0.4638, 0.6732, 0.172, 0.7007, 0.1765, 0.7002, 0.2045, 0.6727, 0.1973, 0.06662, 0.4539, 0.096, 0.4504, 0.09677, 0.4638, 0.06759, 0.4709, 0.6485, 0.1658, 0.6732, 0.172, 0.6727, 0.1973, 0.6481, 0.1872, 0.03885, 0.4619, 0.06662, 0.4539, 0.06759, 0.4709, 0.03999, 0.482, 0.1264, 0.4609, 0.1554, 0.4624, 0.1566, 0.4674, 0.1289, 0.4708, 0.7002, 0.2045, 0.7294, 0.2087, 0.7284, 0.2353, 0.6993, 0.2296, 0.09677, 0.4638, 0.1264, 0.4609, 0.1289, 0.4708, 0.1004, 0.4781, 0.6727, 0.1973, 0.7002, 0.2045, 0.6993, 0.2296, 0.6719, 0.2198, 0.06759, 0.4709, 0.09677, 0.4638, 0.1004, 0.4781, 0.07215, 0.4891, 0.6481, 0.1872, 0.6727, 0.1973, 0.6719, 0.2198, 0.6474, 0.2064, 0.03999, 0.482, 0.06759, 0.4709, 0.07215, 0.4891, 0.04536, 0.5033, 0.6273, 0.1747, 0.6481, 0.1872, 0.6474, 0.2064, 0.6267, 0.1898, 0.01504, 0.4965, 0.03999, 0.482, 0.04536, 0.5033, 0.02099, 0.5202, 0.07676, 0.1086, 0.09214, 0.08505, 0.1033, 0.08703, 0.08444, 0.11, 0.6468, 0.6599, 0.6189, 0.6644, 0.6206, 0.6394, 0.6486, 0.6334, 0.06461, 0.1363, 0.07676, 0.1086, 0.08444, 0.11, 0.06852, 0.137, 0.15, 0.3551, 0.171, 0.3408, 0.1811, 0.3812, 0.1538, 0.3999, 0.2488, 0.1478, 0.2448, 0.12, 0.277, 0.09448, 0.2822, 0.1306, 0.02099, 0.5202, 0.04536, 0.5033, 0.05473, 0.5251, 0.03141, 0.5444, 0.08444, 0.11, 0.1033, 0.08703, 0.1133, 0.0924, 0.09134, 0.1137, 0.0, 0.5392, 0.02099, 0.5202, 0.03141, 0.5444, 0.01105, 0.5649, 0.06852, 0.137, 0.08444, 0.11, 0.09134, 0.1137, 0.07204, 0.1389, 0.1924, 0.05078, 0.1727, 0.04729, 0.1833, 0.0, 0.2089, 0.004536, 0.8267, 0.4078, 0.8093, 0.4179, 0.7859, 0.3755, 0.8085, 0.3623, 0.1289, 0.4708, 0.1566, 0.4674, 0.1588, 0.4725, 0.1332, 0.4808, 0.6993, 0.2296, 0.7284, 0.2353, 0.727, 0.2576, 0.6979, 0.2506, 0.1004, 0.4781, 0.1289, 0.4708, 0.1332, 0.4808, 0.1066, 0.4927, 0.6719, 0.2198, 0.6993, 0.2296, 0.6979, 0.2506, 0.6707, 0.2387, 0.07215, 0.4891, 0.1004, 0.4781, 0.1066, 0.4927, 0.08012, 0.5076, 0.6474, 0.2064, 0.6719, 0.2198, 0.6707, 0.2387, 0.6464, 0.2225, 0.04536, 0.5033, 0.07215, 0.4891, 0.08012, 0.5076, 0.05473, 0.5251, 0.1033, 0.08703, 0.1243, 0.06905, 0.1371, 0.07589, 0.1133, 0.0924, 0.6979, 0.2506, 0.727, 0.2576, 0.7252, 0.2749, 0.6962, 0.2669, 0.1066, 0.4927, 0.1332, 0.4808, 0.1392, 0.4906, 0.1153, 0.507, 0.6707, 0.2387, 0.6979, 0.2506, 0.6962, 0.2669, 0.6691, 0.2534, 0.08012, 0.5076, 0.1066, 0.4927, 0.1153, 0.507, 0.0912, 0.5258, 0.1371, 0.07589, 0.1618, 0.06479, 0.1745, 0.07761, 0.1479, 0.0868, 0.05473, 0.5251, 0.08012, 0.5076, 0.0912, 0.5258, 0.06775, 0.5465, 0.1133, 0.0924, 0.1371, 0.07589, 0.1479, 0.0868, 0.1218, 0.101, 0.03141, 0.5444, 0.05473, 0.5251, 0.06775, 0.5465, 0.04587, 0.5682, 0.09134, 0.1137, 0.1133, 0.0924, 0.1218, 0.101, 0.09719, 0.1196, 0.01105, 0.5649, 0.03141, 0.5444, 0.04587, 0.5682, 0.02641, 0.5901, 0.07204, 0.1389, 0.09134, 0.1137, 0.09719, 0.1196, 0.07502, 0.1419, 0.1304, 0.0586, 0.1094, 0.07297, 0.1011, 0.03336, 0.1283, 0.01469, 0.7844, 0.565, 0.795, 0.595, 0.7673, 0.6056, 0.7536, 0.5666, 0.1332, 0.4808, 0.1588, 0.4725, 0.1619, 0.4775, 0.1392, 0.4906, 0.09719, 0.1196, 0.1218, 0.101, 0.1284, 0.1124, 0.1018, 0.1275, 0.02641, 0.5901, 0.04587, 0.5682, 0.06384, 0.5906, 0.04549, 0.6139, 0.07502, 0.1419, 0.09719, 0.1196, 0.1018, 0.1275, 0.07735, 0.1459, 0.5545, 0.1234, 0.5553, 0.0934, 0.589, 0.07694, 0.588, 0.116, 0.4739, 0.2845, 0.4941, 0.2655, 0.5095, 0.3005, 0.4833, 0.3252, 0.1392, 0.4906, 0.1619, 0.4775, 0.1657, 0.4822, 0.1466, 0.4999, 0.7466, 0.3424, 0.7299, 0.3494, 0.7299, 0.3175, 0.7466, 0.3124, 0.1153, 0.507, 0.1392, 0.4906, 0.1466, 0.4999, 0.1261, 0.5204, 0.1745, 0.07761, 0.2005, 0.07376, 0.2116, 0.09276, 0.1844, 0.09471, 0.0912, 0.5258, 0.1153, 0.507, 0.1261, 0.5204, 0.1049, 0.543, 0.1479, 0.0868, 0.1745, 0.07761, 0.1844, 0.09471, 0.1563, 0.1013, 0.06775, 0.5465, 0.0912, 0.5258, 0.1049, 0.543, 0.08392, 0.5667, 0.1218, 0.101, 0.1479, 0.0868, 0.1563, 0.1013, 0.1284, 0.1124, 0.04587, 0.5682, 0.06775, 0.5465, 0.08392, 0.5667, 0.06384, 0.5906, 0.17, 0.4865, 0.1825, 0.468, 0.1749, 0.4901, 0.05613, 0.1671, 0.07895, 0.1508, 0.07974, 0.1563, 0.385, 0.1102, 0.3832, 0.1163, 0.3488, 0.09909, 0.3505, 0.09295, 0.05613, 0.1671, 0.07974, 0.1563, 0.07971, 0.1623, 0.1619, 0.4775, 0.1588, 0.4725, 0.1834, 0.4375, 0.1865, 0.4425, 0.05613, 0.1671, 0.07971, 0.1623, 0.07885, 0.1685, 0.5901, 0.9447, 0.5848, 0.9445, 0.5848, 0.8881, 0.5901, 0.8883, 0.05613, 0.1671, 0.07885, 0.1685, 0.07719, 0.1747, 0.3023, 0.4146, 0.3031, 0.4146, 0.3031, 0.4603, 0.3023, 0.4602, 0.05613, 0.1671, 0.07719, 0.1747, 0.0748, 0.1806, 0.295, 0.7939, 0.2898, 0.7922, 0.2898, 0.7465, 0.295, 0.7483, 0.05613, 0.1671, 0.0748, 0.1806, 0.07177, 0.1861, 0.4611, 0.7382, 0.4386, 0.7109, 0.4734, 0.6701, 0.496, 0.6973, 0.05613, 0.1671, 0.07177, 0.1861, 0.06821, 0.1908, 0.3739, 0.1322, 0.3699, 0.136, 0.3355, 0.1188, 0.3395, 0.115, 0.05613, 0.1671, 0.06821, 0.1908, 0.06427, 0.1947, 0.5621, 0.9446, 0.5571, 0.9449, 0.5571, 0.8885, 0.5621, 0.8882, 0.05613, 0.1671, 0.06427, 0.1947, 0.06009, 0.1976, 0.2174, 0.73, 0.2123, 0.7318, 0.2123, 0.6862, 0.2174, 0.6843, 0.05613, 0.1671, 0.06009, 0.1976, 0.05584, 0.1993, 0.3807, 0.1222, 0.3776, 0.1276, 0.3431, 0.1103, 0.3463, 0.105, 0.05613, 0.1671, 0.05584, 0.1993, 0.05168, 0.1998, 0.6215, 0.9311, 0.6159, 0.9302, 0.6159, 0.8881, 0.6215, 0.889, 0.05613, 0.1671, 0.05168, 0.1998, 0.04776, 0.1991, 0.5791, 0.9444, 0.5733, 0.9443, 0.5733, 0.8879, 0.5791, 0.8879, 0.05613, 0.1671, 0.04776, 0.1991, 0.04425, 0.1972, 0.3839, 0.08758, 0.3623, 0.1083, 0.3279, 0.09104, 0.3495, 0.07035, 0.5528, 0.545, 0.5646, 0.5219, 0.5676, 0.5269, 0.8352, 0.3514, 0.8094, 0.3428, 0.8094, 0.3007, 0.8352, 0.3093, 0.5528, 0.545, 0.5676, 0.5269, 0.5701, 0.5326, 0.3861, 0.09802, 0.3623, 0.1083, 0.3854, 0.09248, 0.5528, 0.545, 0.5701, 0.5326, 0.572, 0.5387, 0.3854, 0.09248, 0.3623, 0.1083, 0.3839, 0.08758, 0.5528, 0.545, 0.572, 0.5387, 0.5732, 0.545, 0.3489, 0.7359, 0.3328, 0.7042, 0.355, 0.6701, 0.3711, 0.7018, 0.5528, 0.545, 0.5732, 0.545, 0.5738, 0.5513, 0.5948, 0.945, 0.5901, 0.9447, 0.5901, 0.8883, 0.5948, 0.8886, 0.5528, 0.545, 0.5738, 0.5513, 0.5736, 0.5574, 0.3832, 0.1163, 0.3807, 0.1222, 0.3463, 0.105, 0.3488, 0.09909, 0.5528, 0.545, 0.5736, 0.5574, 0.5728, 0.5629, 0.223, 0.7288, 0.2174, 0.73, 0.2174, 0.6843, 0.223, 0.6832, 0.5528, 0.545, 0.5728, 0.5629, 0.5712, 0.5677, 0.1657, 0.4822, 0.1619, 0.4775, 0.1865, 0.4425, 0.1902, 0.4472, 0.5528, 0.545, 0.5712, 0.5677, 0.5691, 0.5716, 0.5675, 0.9444, 0.5621, 0.9446, 0.5621, 0.8882, 0.5675, 0.888, 0.5528, 0.545, 0.5691, 0.5716, 0.5664, 0.5745, 0.2996, 0.7963, 0.295, 0.7939, 0.295, 0.7483, 0.2996, 0.7507, 0.05613, 0.1671, 0.04807, 0.1453, 0.05201, 0.1414, 0.6043, 0.9307, 0.5988, 0.9323, 0.5988, 0.8902, 0.6043, 0.8886, 0.05613, 0.1671, 0.05201, 0.1414, 0.05619, 0.1386, 0.05613, 0.1671, 0.05619, 0.1386, 0.06044, 0.1369, 0.6316, 0.9355, 0.6268, 0.9329, 0.6268, 0.8908, 0.6316, 0.8934, 0.5848, 0.9445, 0.5791, 0.9444, 0.5791, 0.8879, 0.5848, 0.8881, 0.05613, 0.1671, 0.06044, 0.1369, 0.06461, 0.1363, 0.3595, 0.1116, 0.3388, 0.1376, 0.3044, 0.1204, 0.3251, 0.09437, 0.05613, 0.1671, 0.06461, 0.1363, 0.06852, 0.137, 0.6616, 0.3078, 0.6652, 0.3398, 0.6146, 0.3398, 0.611, 0.3078, 0.05613, 0.1671, 0.06852, 0.137, 0.07204, 0.1389, 0.3777, 0.9131, 0.4005, 0.8847, 0.4356, 0.9253, 0.4129, 0.9537, 0.05613, 0.1671, 0.07204, 0.1389, 0.07502, 0.1419, 0.5185, 0.4172, 0.5124, 0.4123, 0.5337, 0.3748, 0.5399, 0.3796, 0.05613, 0.1671, 0.07502, 0.1419, 0.07735, 0.1459, 0.1261, 0.5204, 0.1466, 0.4999, 0.1552, 0.5083, 0.1386, 0.5326, 0.1844, 0.09471, 0.2116, 0.09276, 0.2191, 0.1158, 0.1912, 0.1154, 0.1049, 0.543, 0.1261, 0.5204, 0.1386, 0.5326, 0.1208, 0.5584, 0.1563, 0.1013, 0.1844, 0.09471, 0.1912, 0.1154, 0.1621, 0.119, 0.08392, 0.5667, 0.1049, 0.543, 0.1208, 0.5584, 0.1026, 0.5848, 0.1284, 0.1124, 0.1563, 0.1013, 0.1621, 0.119, 0.133, 0.1262, 0.06384, 0.5906, 0.08392, 0.5667, 0.1026, 0.5848, 0.08462, 0.6108, 0.1018, 0.1275, 0.1284, 0.1124, 0.133, 0.1262, 0.1049, 0.137, 0.04549, 0.6139, 0.06384, 0.5906, 0.08462, 0.6108, 0.06754, 0.6353, 0.07735, 0.1459, 0.1018, 0.1275, 0.1049, 0.137, 0.07895, 0.1508, 0.4101, 0.3087, 0.4311, 0.3066, 0.4277, 0.3539, 0.4004, 0.3567, 0.1657, 0.4822, 0.1825, 0.468, 0.17, 0.4865, 0.05613, 0.1671, 0.07735, 0.1459, 0.07895, 0.1508, 0.03557, 0.2937, 0.04359, 0.3182, 0.01562, 0.3519, 0.005197, 0.3201, 0.1466, 0.4999, 0.1657, 0.4822, 0.17, 0.4865, 0.1552, 0.5083, 0.2116, 0.09276, 0.2368, 0.09557, 0.2448, 0.12, 0.2191, 0.1158, 0.4048, 0.6219, 0.4179, 0.5986, 0.4513, 0.6188, 0.4388, 0.6424, 0.3941, 0.6407, 0.4048, 0.6219, 0.4388, 0.6424, 0.4274, 0.6608, 0.2822, 0.1306, 0.3044, 0.1383, 0.3042, 0.1781, 0.2819, 0.1696, 0.4388, 0.6424, 0.4513, 0.6188, 0.4858, 0.6337, 0.474, 0.6576, 0.474, 0.6576, 0.4858, 0.6337, 0.5201, 0.6428, 0.5089, 0.667, 0.2819, 0.1696, 0.3042, 0.1781, 0.2984, 0.2194, 0.2763, 0.2101, 0.5089, 0.667, 0.5201, 0.6428, 0.5528, 0.6459, 0.5423, 0.6701, 0.2763, 0.2101, 0.2984, 0.2194, 0.2874, 0.2606, 0.2655, 0.2505, 0.2874, 0.2606, 0.3044, 0.2689, 0.2888, 0.3076, 0.2714, 0.3, 0.2655, 0.2505, 0.2874, 0.2606, 0.2714, 0.3, 0.2498, 0.2892, 0.2714, 0.3, 0.2888, 0.3076, 0.269, 0.3432, 0.2513, 0.3363, 0.2498, 0.2892, 0.2714, 0.3, 0.2513, 0.3363, 0.2301, 0.3248, 0.2513, 0.3363, 0.269, 0.3432, 0.2458, 0.3743, 0.2276, 0.368, 0.2301, 0.3248, 0.2513, 0.3363, 0.2276, 0.368, 0.2068, 0.3559, 0.4751, 0.3567, 0.4557, 0.3432, 0.4833, 0.3252, 0.5033, 0.3383, 0.2068, 0.3559, 0.2276, 0.368, 0.2013, 0.3938, 0.1811, 0.3812, 0.5033, 0.3383, 0.4833, 0.3252, 0.5095, 0.3005, 0.53, 0.313, 0.1811, 0.3812, 0.2013, 0.3938, 0.1735, 0.4129, 0.1538, 0.3999, 0.53, 0.313, 0.5095, 0.3005, 0.5333, 0.2699, 0.5543, 0.2819, 0.5481, 0.3197, 0.53, 0.313, 0.5543, 0.2819, 0.5718, 0.2892, 0.5543, 0.2819, 0.5333, 0.2699, 0.5537, 0.2348, 0.5751, 0.2461, 0.5718, 0.2892, 0.5543, 0.2819, 0.5751, 0.2461, 0.5923, 0.2541, 0.5751, 0.2461, 0.5537, 0.2348, 0.5701, 0.1965, 0.5918, 0.207, 0.5923, 0.2541, 0.5751, 0.2461, 0.5918, 0.207, 0.6086, 0.2158, 0.8094, 0.3095, 0.7849, 0.3124, 0.7703, 0.2791, 0.7951, 0.2769, 0.5918, 0.207, 0.5701, 0.1965, 0.5816, 0.1563, 0.6036, 0.1661, 0.6036, 0.1661, 0.5816, 0.1563, 0.588, 0.116, 0.6101, 0.1249, 0.7951, 0.2769, 0.7703, 0.2791, 0.7595, 0.2411, 0.7845, 0.2396, 0.7845, 0.2396, 0.7595, 0.2411, 0.7529, 0.1998, 0.778, 0.1991, 0.6101, 0.1249, 0.588, 0.116, 0.589, 0.07694, 0.611, 0.08515, 0.7529, 0.1998, 0.7321, 0.1987, 0.7299, 0.1565, 0.7506, 0.1567, 0.778, 0.1991, 0.7529, 0.1998, 0.7506, 0.1567, 0.7758, 0.1569, 0.7506, 0.1567, 0.7299, 0.1565, 0.7321, 0.1142, 0.7529, 0.1136, 0.7758, 0.1569, 0.7506, 0.1567, 0.7529, 0.1136, 0.778, 0.1146, 0.7529, 0.1136, 0.7321, 0.1142, 0.7387, 0.07345, 0.7595, 0.07205, 0.778, 0.1146, 0.7529, 0.1136, 0.7595, 0.07205, 0.7845, 0.07383, 0.7595, 0.07205, 0.7387, 0.07345, 0.7493, 0.03583, 0.7703, 0.0337, 0.7845, 0.07383, 0.7595, 0.07205, 0.7703, 0.0337, 0.7951, 0.03621, 0.6855, 1.0, 0.6573, 0.9964, 0.6546, 0.9716, 0.6827, 0.9747, 0.7951, 0.03621, 0.7703, 0.0337, 0.7849, 0.0, 0.8094, 0.003166, 0.6827, 0.9747, 0.6546, 0.9716, 0.6523, 0.9406, 0.6804, 0.9431, 0.7113, 0.9714, 0.6827, 0.9747, 0.6804, 0.9431, 0.709, 0.9404, 0.6804, 0.9431, 0.6523, 0.9406, 0.6505, 0.9045, 0.6785, 0.9062, 0.709, 0.9404, 0.6804, 0.9431, 0.6785, 0.9062, 0.7071, 0.9043, 0.6785, 0.9062, 0.6505, 0.9045, 0.6492, 0.8647, 0.6773, 0.8657, 0.7071, 0.9043, 0.6785, 0.9062, 0.6773, 0.8657, 0.7059, 0.8645, 0.6773, 0.8657, 0.6492, 0.8647, 0.6486, 0.8228, 0.6766, 0.823, 0.7059, 0.8645, 0.6773, 0.8657, 0.6766, 0.823, 0.7053, 0.8226, 0.6766, 0.823, 0.6486, 0.8228, 0.6486, 0.7803, 0.6766, 0.7797, 0.7053, 0.8226, 0.6766, 0.823, 0.6766, 0.7797, 0.7053, 0.7801, 0.7053, 0.7801, 0.6766, 0.7797, 0.6773, 0.7375, 0.7059, 0.7388, 0.6766, 0.7797, 0.6486, 0.7803, 0.6492, 0.739, 0.6773, 0.7375, 0.6773, 0.7375, 0.6492, 0.739, 0.6505, 0.7003, 0.6785, 0.6981, 0.7059, 0.7388, 0.6773, 0.7375, 0.6785, 0.6981, 0.7071, 0.7002, 0.6785, 0.6981, 0.6505, 0.7003, 0.6523, 0.6659, 0.6804, 0.663, 0.7071, 0.7002, 0.6785, 0.6981, 0.6804, 0.663, 0.709, 0.6657, 0.3044, 0.5052, 0.3195, 0.4841, 0.3367, 0.5157, 0.322, 0.5374, 0.709, 0.6657, 0.6804, 0.663, 0.6827, 0.6334, 0.7113, 0.6367, 0.322, 0.5374, 0.3367, 0.5157, 0.3595, 0.5461, 0.3452, 0.5684, 0.3129, 0.5578, 0.322, 0.5374, 0.3452, 0.5684, 0.3356, 0.5882, 0.3452, 0.5684, 0.3595, 0.5461, 0.3869, 0.5741, 0.3732, 0.5969, 0.3356, 0.5882, 0.3452, 0.5684, 0.3732, 0.5969, 0.3631, 0.6162, 0.3732, 0.5969, 0.3869, 0.5741, 0.4179, 0.5986, 0.4048, 0.6219, 0.3631, 0.6162, 0.3732, 0.5969, 0.4048, 0.6219, 0.3941, 0.6407, 0.9328, 0.5834, 0.9328, 0.6411, 0.9238, 0.8626, 0.9235, 0.8499, 0.2354, 0.6993, 0.2352, 0.6417, 0.2392, 0.6416, 0.2395, 0.6992, 0.2395, 0.6992, 0.2392, 0.6416, 0.2438, 0.6415, 0.2441, 0.6992, 0.8436, 0.7292, 0.8485, 0.7292, 0.8418, 0.9548, 0.8283, 0.9548, 0.8154, 0.7292, 0.8203, 0.7292, 0.8143, 0.955, 0.8007, 0.955, 0.254, 0.6991, 0.2538, 0.6414, 0.2588, 0.6414, 0.259, 0.6991, 0.259, 0.6991, 0.2588, 0.6414, 0.2636, 0.6414, 0.2638, 0.6991, 0.2201, 0.811, 0.2165, 0.8118, 0.2166, 0.7698, 0.2201, 0.769, 0.9293, 0.5834, 0.9328, 0.5834, 0.9235, 0.8499, 0.9199, 0.8499, 0.9111, 0.5909, 0.9113, 0.6386, 0.9072, 0.6367, 0.907, 0.589, 0.907, 0.589, 0.9072, 0.6367, 0.9026, 0.6353, 0.9025, 0.5876, 0.8007, 0.9565, 0.7958, 0.9561, 0.7867, 0.7292, 0.8007, 0.7301, 0.89, 0.6666, 0.8951, 0.6668, 0.8984, 0.8942, 0.884, 0.8938, 0.8925, 0.5867, 0.8926, 0.6344, 0.8876, 0.6349, 0.8875, 0.5872, 0.8875, 0.5872, 0.8876, 0.6349, 0.8829, 0.636, 0.8827, 0.5883, 0.2636, 0.6414, 0.2679, 0.6414, 0.2773, 0.9026, 0.2728, 0.9026, 0.9716, 0.5712, 0.9716, 0.7636, 0.9617, 0.8021, 0.9615, 0.756, 0.9328, 0.6411, 0.9328, 0.5834, 0.9369, 0.5834, 0.937, 0.641, 0.937, 0.641, 0.9369, 0.5834, 0.9416, 0.5833, 0.9417, 0.641, 0.8485, 0.7292, 0.8536, 0.7292, 0.8557, 0.9548, 0.8418, 0.9548, 0.8203, 0.7292, 0.8254, 0.7292, 0.8283, 0.955, 0.8143, 0.955, 0.9517, 0.641, 0.9516, 0.5833, 0.9566, 0.5833, 0.9567, 0.641, 0.9567, 0.641, 0.9566, 0.5833, 0.9613, 0.5833, 0.9614, 0.641, 0.2165, 0.8118, 0.2123, 0.8128, 0.2123, 0.7708, 0.2166, 0.7698, 0.2905, 0.4559, 0.2905, 0.6877, 0.2811, 0.466, 0.2816, 0.4146, 0.9716, 0.5712, 0.9715, 0.5233, 0.9756, 0.5252, 0.9757, 0.5731, 0.9757, 0.5731, 0.9756, 0.5252, 0.9802, 0.5266, 0.9802, 0.5745, 0.7958, 0.9561, 0.7907, 0.9564, 0.7723, 0.73, 0.7867, 0.7292, 0.9851, 0.5752, 0.9802, 0.5745, 0.9641, 0.4929, 0.9781, 0.4951, 0.9902, 0.5754, 0.9901, 0.5275, 0.9952, 0.5271, 0.9952, 0.575, 0.913, 0.6615, 0.9092, 0.6636, 0.9049, 0.6652, 0.9001, 0.6663, 0.8951, 0.6668, 0.89, 0.6666, 0.8851, 0.6659, 0.8805, 0.6645, 0.8764, 0.6626, 0.873, 0.6603, 0.8705, 0.6576, 0.8688, 0.6546, 0.868, 0.6514, 0.8683, 0.6483, 0.8695, 0.6452, 0.8717, 0.6423, 0.8747, 0.6397, 0.8785, 0.6376, 0.8829, 0.636, 0.8876, 0.6349, 0.8926, 0.6344, 0.8977, 0.6346, 0.9026, 0.6353, 0.9072, 0.6367, 0.9113, 0.6386, 0.9147, 0.6409, 0.9173, 0.6436, 0.919, 0.6466, 0.9197, 0.6498, 0.9194, 0.6529, 0.9182, 0.656, 0.916, 0.6589, 0.9715, 0.5233, 0.9716, 0.5712, 0.9615, 0.756, 0.9614, 0.7445, 0.9952, 0.575, 0.9952, 0.5271, 0.9999, 0.526, 1.0, 0.5739, 0.9328, 0.6411, 0.9328, 0.8729, 0.9242, 0.9141, 0.9238, 0.8626, 0.6709, 0.2853, 0.6745, 0.2813, 0.6787, 0.2782, 0.6833, 0.276, 0.6883, 0.2749, 0.6933, 0.2749, 0.6983, 0.276, 0.7029, 0.2782, 0.7071, 0.2813, 0.7107, 0.2853, 0.7135, 0.29, 0.7154, 0.2952, 0.7164, 0.3008, 0.7164, 0.3064, 0.7154, 0.3119, 0.7135, 0.3172, 0.7107, 0.3219, 0.7071, 0.3259, 0.7029, 0.329, 0.6983, 0.3312, 0.6933, 0.3323, 0.6883, 0.3323, 0.6833, 0.3312, 0.6787, 0.329, 0.6745, 0.3259, 0.6709, 0.3219, 0.6681, 0.3172, 0.6662, 0.312, 0.6652, 0.3064, 0.6652, 0.3008, 0.6662, 0.2952, 0.6681, 0.29, 0.2638, 0.6991, 0.2636, 0.6414, 0.2728, 0.9026, 0.2727, 0.9164, 0.2395, 0.6992, 0.2441, 0.6992, 0.2455, 0.9311, 0.2409, 0.9311, 0.9025, 0.5876, 0.8975, 0.5869, 0.8967, 0.3949, 0.9016, 0.3957, 0.9466, 0.641, 0.9517, 0.641, 0.9517, 0.8728, 0.9466, 0.8729, 0.9902, 0.5754, 0.9952, 0.575, 0.9952, 0.7674, 0.9902, 0.7678, 0.2953, 0.7453, 0.2916, 0.7452, 0.2905, 0.4838, 0.294, 0.4839, 0.5378, 0.8625, 0.5387, 0.6701, 0.5475, 0.8459, 0.5475, 0.8921, 0.9716, 0.5712, 0.9757, 0.5731, 0.9757, 0.7655, 0.9716, 0.7636, 0.2441, 0.6992, 0.249, 0.6991, 0.2504, 0.931, 0.2455, 0.9311, 0.8975, 0.5869, 0.8925, 0.5867, 0.8916, 0.3947, 0.8967, 0.3949, 0.9517, 0.641, 0.9567, 0.641, 0.9567, 0.8728, 0.9517, 0.8728, 0.9952, 0.575, 1.0, 0.5739, 1.0, 0.7663, 0.9952, 0.7674, 0.8829, 0.636, 0.8785, 0.6376, 0.8704, 0.4109, 0.8749, 0.4094, 0.9328, 0.6411, 0.937, 0.641, 0.937, 0.8729, 0.9328, 0.8729, 0.9757, 0.5731, 0.9802, 0.5745, 0.9802, 0.7669, 0.9757, 0.7655, 0.249, 0.6991, 0.254, 0.6991, 0.2554, 0.931, 0.2504, 0.931, 0.8925, 0.5867, 0.8875, 0.5872, 0.8866, 0.3952, 0.8916, 0.3947, 0.9567, 0.641, 0.9614, 0.641, 0.9614, 0.8729, 0.9567, 0.8728, 0.2354, 0.6993, 0.2368, 0.9312, 0.2281, 0.9726, 0.2282, 0.9212, 0.7204, 0.348, 0.7165, 0.3508, 0.7164, 0.3212, 0.7204, 0.3185, 0.9111, 0.5909, 0.907, 0.589, 0.9062, 0.397, 0.9102, 0.3989, 0.937, 0.641, 0.9417, 0.641, 0.9417, 0.8729, 0.937, 0.8729, 0.9802, 0.5745, 0.9851, 0.5752, 0.9851, 0.7677, 0.9802, 0.7669, 0.254, 0.6991, 0.259, 0.6991, 0.2605, 0.931, 0.2554, 0.931, 0.8875, 0.5872, 0.8827, 0.5883, 0.8818, 0.3963, 0.8866, 0.3952, 0.5378, 0.6996, 0.5378, 0.8915, 0.5277, 0.7158, 0.5279, 0.6701, 0.2354, 0.6993, 0.2395, 0.6992, 0.2409, 0.9311, 0.2368, 0.9312, 0.907, 0.589, 0.9025, 0.5876, 0.9016, 0.3957, 0.9062, 0.397, 0.9417, 0.641, 0.9466, 0.641, 0.9466, 0.8729, 0.9417, 0.8729, 0.9851, 0.5752, 0.9902, 0.5754, 0.9902, 0.7678, 0.9851, 0.7677, 0.259, 0.6991, 0.2638, 0.6991, 0.2652, 0.9309, 0.2605, 0.931, 0.3748, 0.8153, 0.3622, 0.7926, 0.3553, 0.7586, 0.3639, 0.7742, 0.03205, 0.8246, 0.05079, 0.8234, 0.05493, 0.8646, 0.04212, 0.8654, 0.3489, 0.7945, 0.3345, 0.7934, 0.3363, 0.7592, 0.3462, 0.7599, 0.4177, 0.8301, 0.4356, 0.8101, 0.4212, 0.8494, 0.409, 0.8631, 0.4513, 0.6188, 0.4179, 0.5986, 0.485, 0.4783, 0.5041, 0.4898, 0.06214, 0.6903, 0.09094, 0.6848, 0.1034, 0.8124, 0.08695, 0.8155, 0.3527, 0.9124, 0.3296, 0.9157, 0.3489, 0.7945, 0.3622, 0.7926, 0.09094, 0.6848, 0.1202, 0.6832, 0.1202, 0.8114, 0.1034, 0.8124, 0.4893, 0.9483, 0.4582, 0.9148, 0.4782, 0.7913, 0.496, 0.8105, 0.0, 0.6936, 0.0294, 0.6853, 0.03205, 0.8246, 0.01522, 0.8294, 0.3748, 0.9522, 0.3527, 0.9124, 0.3622, 0.7926, 0.3748, 0.8153, 0.347, 0.259, 0.3184, 0.292, 0.3078, 0.1988, 0.3242, 0.1798, 0.04212, 0.8654, 0.05493, 0.8646, 0.06214, 0.9025, 0.05561, 0.9029, 0.3462, 0.7599, 0.3363, 0.7592, 0.3348, 0.7283, 0.3399, 0.7286, 0.409, 0.8631, 0.4212, 0.8494, 0.4005, 0.8847, 0.3942, 0.8917, 0.1067, 0.844, 0.1181, 0.8433, 0.1153, 0.8701, 0.1095, 0.8704, 0.496, 0.8105, 0.4782, 0.7913, 0.4695, 0.7592, 0.4817, 0.7723, 0.01522, 0.8294, 0.03205, 0.8246, 0.04212, 0.8654, 0.03061, 0.8687, 0.3242, 0.1798, 0.3078, 0.1988, 0.3203, 0.1678, 0.3315, 0.1548, 0.08695, 0.8155, 0.1034, 0.8124, 0.1067, 0.844, 0.09541, 0.8461, 0.485, 0.4783, 0.4673, 0.4642, 0.4908, 0.4362, 0.5029, 0.4458, 0.3622, 0.7926, 0.3489, 0.7945, 0.3462, 0.7599, 0.3553, 0.7586, 0.5041, 0.4898, 0.485, 0.4783, 0.5029, 0.4458, 0.516, 0.4536, 0.1034, 0.8124, 0.1202, 0.8114, 0.1181, 0.8433, 0.1067, 0.844, 0.3399, 0.7286, 0.3348, 0.7283, 0.3312, 0.7033, 0.3318, 0.7033, 0.3942, 0.8917, 0.4005, 0.8847, 0.3777, 0.9131, 0.377, 0.9139, 0.1095, 0.8704, 0.1153, 0.8701, 0.1123, 0.8901, 0.1116, 0.8901, 0.6649, 0.2749, 0.6616, 0.3078, 0.611, 0.3078, 0.6143, 0.2749, 0.3639, 0.7742, 0.3553, 0.7586, 0.3445, 0.728, 0.3489, 0.7359, 0.4817, 0.7723, 0.4695, 0.7592, 0.4549, 0.7315, 0.4611, 0.7382, 0.03061, 0.8687, 0.04212, 0.8654, 0.05561, 0.9029, 0.04974, 0.9046, 0.3315, 0.1548, 0.3203, 0.1678, 0.3388, 0.1376, 0.3445, 0.131, 0.09541, 0.8461, 0.1067, 0.844, 0.1095, 0.8704, 0.1037, 0.8715, 0.5029, 0.4458, 0.4908, 0.4362, 0.5124, 0.4123, 0.5185, 0.4172, 0.3553, 0.7586, 0.3462, 0.7599, 0.3399, 0.7286, 0.3445, 0.728, 0.516, 0.4536, 0.5029, 0.4458, 0.5185, 0.4172, 0.5252, 0.4212, 0.377, 0.9139, 0.3777, 0.9131, 0.3748, 0.9165, 0.3748, 0.9165, 0.1116, 0.8901, 0.1123, 0.8901, 0.1119, 0.8924, 0.1119, 0.8924, 0.3019, 0.5099, 0.3027, 0.5096, 0.3035, 0.5126, 0.3035, 0.5126, 0.3323, 0.7033, 0.3318, 0.7033, 0.3307, 0.7003, 0.3307, 0.7003, 0.6159, 0.9302, 0.61, 0.93, 0.61, 0.8879, 0.6159, 0.8881, 0.3489, 0.7359, 0.3445, 0.728, 0.3323, 0.7033, 0.3328, 0.7042, 0.4611, 0.7382, 0.4549, 0.7315, 0.4379, 0.7102, 0.4386, 0.7109, 0.3776, 0.1276, 0.3739, 0.1322, 0.3395, 0.115, 0.3431, 0.1103, 0.3445, 0.131, 0.3388, 0.1376, 0.3595, 0.1116, 0.3602, 0.1108, 0.1037, 0.8715, 0.1095, 0.8704, 0.1116, 0.8901, 0.1109, 0.8902, 0.2994, 0.8424, 0.2918, 0.842, 0.2918, 0.7963, 0.2994, 0.7968, 0.3445, 0.728, 0.3399, 0.7286, 0.3318, 0.7033, 0.3323, 0.7033, 0.3031, 0.5048, 0.3031, 0.5048, 0.3031, 0.5049, 0.3031, 0.5049, 0.3622, 0.1083, 0.3622, 0.1084, 0.3622, 0.1084, 0.3621, 0.1083, 0.3622, 0.1084, 0.3622, 0.1084, 0.3622, 0.1084, 0.3622, 0.1084, 0.3031, 0.5048, 0.3031, 0.5049, 0.3031, 0.5049, 0.3031, 0.5049, 0.3318, 0.7033, 0.3312, 0.7033, 0.3307, 0.7003, 0.3307, 0.7003, 0.3025, 0.5091, 0.3019, 0.5086, 0.3031, 0.5049, 0.3031, 0.5049, 0.3328, 0.7042, 0.3323, 0.7033, 0.3307, 0.7003, 0.3307, 0.7003, 0.4386, 0.7109, 0.4379, 0.7102, 0.4356, 0.7076, 0.4357, 0.7077, 0.3031, 0.5094, 0.3025, 0.5091, 0.3031, 0.5049, 0.3031, 0.5049, 0.3602, 0.1108, 0.3595, 0.1116, 0.3622, 0.1084, 0.3622, 0.1084, 0.3036, 0.4179, 0.3031, 0.4177, 0.3036, 0.4146, 0.3036, 0.4146, 0.3027, 0.5096, 0.3036, 0.5094, 0.3036, 0.5126, 0.3035, 0.5126, 0.1994, 0.4551, 0.2071, 0.433, 0.2045, 0.458, 0.2045, 0.458, 0.2071, 0.433, 0.2096, 0.46, 0.2096, 0.46, 0.2071, 0.433, 0.2145, 0.461, 0.3189, 0.1228, 0.3279, 0.09104, 0.3228, 0.1236, 0.3228, 0.1236, 0.3279, 0.09104, 0.327, 0.1232, 0.327, 0.1232, 0.3279, 0.09104, 0.3313, 0.1216, 0.3313, 0.1216, 0.3279, 0.09104, 0.3355, 0.1188, 0.3355, 0.1188, 0.3279, 0.09104, 0.3395, 0.115, 0.3395, 0.115, 0.3279, 0.09104, 0.3431, 0.1103, 0.3431, 0.1103, 0.3279, 0.09104, 0.3463, 0.105, 0.3463, 0.105, 0.3279, 0.09104, 0.3488, 0.09909, 0.3488, 0.09909, 0.3279, 0.09104, 0.3505, 0.09295, 0.3505, 0.09295, 0.3279, 0.09104, 0.3515, 0.08677, 0.3515, 0.08677, 0.3279, 0.09104, 0.3517, 0.08079, 0.3495, 0.07035, 0.3279, 0.09104, 0.3472, 0.06628, 0.3472, 0.06628, 0.3279, 0.09104, 0.3443, 0.0632, 0.3443, 0.0632, 0.3279, 0.09104, 0.3408, 0.06124, 0.3408, 0.06124, 0.3279, 0.09104, 0.3369, 0.06045, 0.3369, 0.06045, 0.3279, 0.09104, 0.3327, 0.06088, 0.3327, 0.06088, 0.3279, 0.09104, 0.3284, 0.06251, 0.3284, 0.06251, 0.3279, 0.09104, 0.3242, 0.06527, 0.1821, 0.4148, 0.2071, 0.433, 0.1804, 0.4184, 0.1804, 0.4184, 0.2071, 0.433, 0.1797, 0.4226, 0.1797, 0.4226, 0.2071, 0.433, 0.1799, 0.4274, 0.1799, 0.4274, 0.2071, 0.433, 0.1812, 0.4324, 0.1812, 0.4324, 0.2071, 0.433, 0.1834, 0.4375, 0.1834, 0.4375, 0.2071, 0.433, 0.1865, 0.4425, 0.1865, 0.4425, 0.2071, 0.433, 0.1902, 0.4472, 0.5465, 0.3837, 0.5399, 0.3796, 0.5521, 0.3572, 0.5528, 0.3577, 0.2178, 0.7665, 0.2123, 0.7625, 0.2221, 0.7318, 0.2227, 0.7323, 0.2234, 0.769, 0.2178, 0.7665, 0.2227, 0.7323, 0.2234, 0.7326, 0.5399, 0.3796, 0.5337, 0.3748, 0.5514, 0.3567, 0.5521, 0.3572, 0.61, 0.93, 0.6043, 0.9307, 0.6043, 0.8886, 0.61, 0.8879, 0.5733, 0.9443, 0.5675, 0.9444, 0.5675, 0.888, 0.5733, 0.8879, 0.3014, 0.4603, 0.3023, 0.4604, 0.3023, 0.5048, 0.3014, 0.5048, 0.3023, 0.4604, 0.3031, 0.4603, 0.3031, 0.5048, 0.3023, 0.5048, 0.6268, 0.9329, 0.6215, 0.9311, 0.6215, 0.889, 0.6268, 0.8908, 0.5252, 0.4212, 0.5185, 0.4172, 0.5399, 0.3796, 0.5465, 0.3837, 0.3014, 0.4146, 0.3023, 0.4146, 0.3023, 0.4602, 0.3014, 0.4603, 0.1799, 0.493, 0.1749, 0.4901, 0.1994, 0.4551, 0.2045, 0.458, 0.5988, 0.9454, 0.5948, 0.945, 0.5948, 0.8886, 0.5988, 0.889, 0.2918, 0.842, 0.2842, 0.8425, 0.2842, 0.7969, 0.2918, 0.7963, 0.2898, 0.7922, 0.2842, 0.7911, 0.2842, 0.7454, 0.2898, 0.7465, 0.5571, 0.9449, 0.5528, 0.9453, 0.5528, 0.8889, 0.5571, 0.8885, 0.2246, 0.9213, 0.2248, 0.9085, 0.2283, 0.9084, 0.2282, 0.9212, 0.2727, 0.9164, 0.2728, 0.9026, 0.2773, 0.9026, 0.2772, 0.9164, 0.2772, 0.9164, 0.2773, 0.9026, 0.2809, 0.9026, 0.2809, 0.9164, 0.875, 0.399, 0.8749, 0.4094, 0.8704, 0.4109, 0.8705, 0.4005, 0.9201, 0.8627, 0.9199, 0.8499, 0.9235, 0.8499, 0.9238, 0.8626, 0.2986, 0.4703, 0.2984, 0.4841, 0.294, 0.4839, 0.2941, 0.4701, 0.2941, 0.4701, 0.294, 0.4839, 0.2905, 0.4838, 0.2906, 0.47, 0.5521, 0.713, 0.552, 0.7238, 0.5475, 0.7251, 0.5476, 0.7144, 0.875, 0.399, 0.8705, 0.4005, 0.8706, 0.3582, 0.8751, 0.3567, 0.2941, 0.4701, 0.2906, 0.47, 0.2916, 0.4146, 0.2952, 0.4147, 0.2727, 0.9164, 0.2772, 0.9164, 0.2773, 0.9718, 0.2728, 0.9718, 0.9201, 0.8627, 0.9238, 0.8626, 0.9242, 0.9141, 0.9205, 0.9141, 0.2772, 0.9164, 0.2809, 0.9164, 0.2809, 0.9718, 0.2773, 0.9718, 0.2246, 0.9213, 0.2282, 0.9212, 0.2281, 0.9726, 0.2245, 0.9727, 0.5521, 0.713, 0.5476, 0.7144, 0.5483, 0.6714, 0.5528, 0.6701, 0.2986, 0.4703, 0.2941, 0.4701, 0.2952, 0.4147, 0.2996, 0.4149, 0.7207, 0.3176, 0.7164, 0.3185, 0.7164, 0.2766, 0.7208, 0.2756, 0.8735, 0.05766, 0.8739, 0.0, 0.8799, 0.2669, 0.88, 0.2797, 0.2679, 0.6414, 0.2717, 0.6415, 0.2809, 0.9026, 0.2773, 0.9026, 0.7244, 0.3168, 0.7207, 0.3176, 0.7208, 0.2756, 0.7244, 0.2749, 0.8716, 0.2895, 0.8735, 0.05766, 0.88, 0.2797, 0.88, 0.3311, 0.3014, 0.6899, 0.2996, 0.6323, 0.3008, 0.4146, 0.3014, 0.4283, 0.9111, 0.5909, 0.9102, 0.3989, 0.9199, 0.3603, 0.9199, 0.406, 0.2318, 0.6417, 0.2352, 0.6417, 0.2283, 0.9084, 0.2248, 0.9085, 0.5528, 0.9505, 0.5484, 0.952, 0.5475, 0.7251, 0.552, 0.7238, 0.5378, 0.8915, 0.5378, 0.9392, 0.5276, 0.7271, 0.5277, 0.7158, 0.2997, 0.6899, 0.3032, 0.6908, 0.3032, 0.7335, 0.2996, 0.7326, 0.2352, 0.6417, 0.2354, 0.6993, 0.2282, 0.9212, 0.2283, 0.9084, 0.2241, 0.7985, 0.2202, 0.8013, 0.2201, 0.7718, 0.2241, 0.769, 0.2996, 0.7454, 0.2953, 0.7453, 0.294, 0.4839, 0.2984, 0.4841, 0.2905, 0.6877, 0.2904, 0.7454, 0.2809, 0.4788, 0.2811, 0.466, 0.2999, 0.7335, 0.3032, 0.7344, 0.3032, 0.7769, 0.2997, 0.776, 0.9194, 0.669, 0.9199, 0.8047, 0.9059, 0.8025, 0.9054, 0.6669, 0.9054, 0.6669, 0.9059, 0.8025, 0.8915, 0.8021, 0.891, 0.6664, 0.9641, 0.4929, 0.964, 0.3567, 0.9779, 0.3589, 0.9781, 0.4951, 0.9781, 0.4951, 0.9779, 0.3589, 0.9923, 0.3594, 0.9925, 0.4956, 0.8851, 0.6659, 0.89, 0.6666, 0.884, 0.8938, 0.87, 0.8916, 0.5276, 0.9143, 0.5165, 0.9706, 0.496, 0.8303, 0.5276, 0.6701, 0.8418, 0.2444, 0.8304, 0.3007, 0.8094, 0.16, 0.8418, 0.0, 0.8611, 0.0, 0.8716, 0.05646, 0.8716, 0.3002, 0.8418, 0.1396, 0.7313, 0.6334, 0.7421, 0.6898, 0.7421, 0.9338, 0.7113, 0.7734, 0.8925, 0.5867, 0.8975, 0.5869, 0.9054, 0.6669, 0.891, 0.6664, 0.9902, 0.5754, 0.9851, 0.5752, 0.9781, 0.4951, 0.9925, 0.4956, 0.8975, 0.5869, 0.9025, 0.5876, 0.9194, 0.669, 0.9054, 0.6669, 0.2275, 0.5733, 0.2267, 0.4148, 0.2402, 0.4147, 0.241, 0.5732, 0.241, 0.5732, 0.2402, 0.4147, 0.2542, 0.4146, 0.2549, 0.5731, 0.928, 0.5153, 0.9278, 0.3567, 0.9414, 0.3567, 0.9416, 0.5152, 0.9416, 0.5152, 0.9414, 0.3567, 0.9554, 0.3567, 0.9556, 0.5152, 0.1511, 0.8761, 0.1399, 0.9221, 0.1202, 0.8096, 0.1511, 0.6832, 0.1817, 0.8762, 0.1706, 0.9224, 0.1511, 0.8103, 0.1817, 0.6832, 0.2012, 0.6832, 0.2123, 0.7294, 0.2123, 0.9137, 0.1817, 0.7865, 0.7613, 0.7292, 0.7723, 0.7753, 0.7723, 0.9592, 0.7422, 0.8324, 0.254, 0.6991, 0.249, 0.6991, 0.241, 0.5732, 0.2549, 0.5731, 0.9517, 0.641, 0.9466, 0.641, 0.9416, 0.5152, 0.9556, 0.5152, 0.249, 0.6991, 0.2441, 0.6992, 0.2275, 0.5733, 0.241, 0.5732, 0.9466, 0.641, 0.9417, 0.641, 0.928, 0.5153, 0.9416, 0.5152])
me_sphere.use_remesh_preserve_volume = False
me_sphere.use_remesh_preserve_attributes = False
me_sphere.use_mirror_vertex_groups = False
me_sphere.update()

# ---- objects
ob_sphere = bpy.data.objects.new('Sphere', me_sphere)
ob_lamp = bpy.data.objects.new('Lamp', light_lamp)
ob_camera = bpy.data.objects.new('Camera', cam_camera)

# ---- transforms, parenting, visibility, modifiers, constraints
ob_sphere.location = (0.0, 0.0, 0.0)
ob_sphere.lineart.crease_threshold = 0.0
ob_lamp.location = (4.076, 1.005, 5.904)
ob_lamp.rotation_euler = (0.6503, 0.05522, 1.866)
ob_lamp.lock_rotations_4d = False
ob_lamp.empty_display_type = 'ARROWS'
ob_lamp.color = (0.0, 0.0, 0.0, 0.0)
ob_lamp.lineart.crease_threshold = 0.0
ob_camera.location = (7.481, -6.508, 5.344)
ob_camera.rotation_euler = (1.109, 0.01082, 0.8149)
ob_camera.lock_rotations_4d = False
ob_camera.empty_display_type = 'ARROWS'
ob_camera.color = (0.0, 0.0, 0.0, 0.0)
ob_camera.display_type = 'WIRE'
ob_camera.lineart.crease_threshold = 0.0

# ---- collection membership
col_collection_1.objects.link(ob_sphere)
col_collection_1.objects.link(ob_lamp)
col_collection_1.objects.link(ob_camera)

# ---- scene / render settings (as saved in the file)
scene.camera = ob_camera
scene.frame_start = 1; scene.frame_end = 250; scene.frame_set(1)
scene.render.engine = 'BLENDER_EEVEE_NEXT'
scene.render.resolution_percentage = 50
scene.render.dither_intensity = 0.0
scene.cycles.use_denoising = False
scene.cycles.samples = 10
scene.cycles.sampling_pattern = 'TABULATED_SOBOL'
scene.cycles.light_sampling_threshold = 0.0
scene.cycles.use_adaptive_sampling = False
scene.cycles.use_light_tree = False
scene.cycles.blur_glossy = 0.0
scene.cycles.pixel_filter_type = 'GAUSSIAN'
scene.cycles.sample_clamp_indirect = 0.0
scene.view_settings.view_transform = 'Standard'
bpy.context.view_layer.update()
